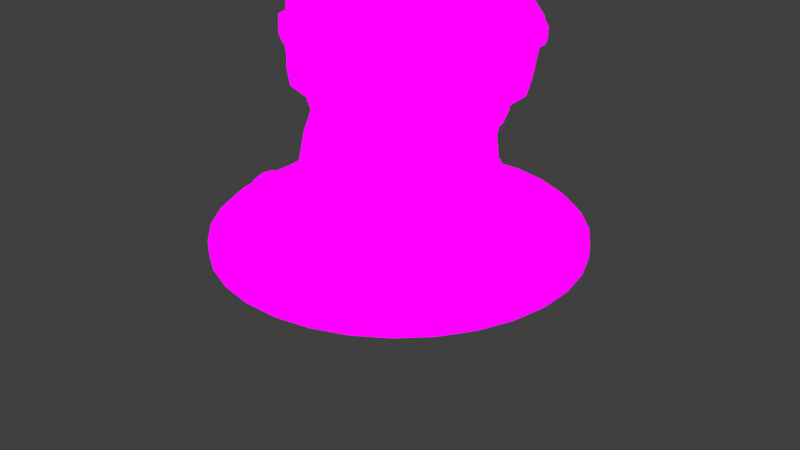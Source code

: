 # Source: finish_dirt_detail_tower.blend  (saved by Blender 4.2.66; exported with 4.5.12 LTS)
import bpy
from mathutils import Matrix  # noqa: F401  (used for matrix-valued properties, if any)

bpy.ops.wm.read_factory_settings(use_empty=True)
scene = bpy.context.scene
scene.name = 'Scene'

# ---- collections
col_collection = bpy.data.collections.new('Collection'); scene.collection.children.link(col_collection)

# ---- images (referenced by path relative to the original .blend; pixels are not part of the script)
import os
ASSET_DIR = os.environ.get("B2B_ASSET_DIR", "")  # directory of the original .blend (textures are referenced by path, not embedded)
HERE = os.path.dirname(os.path.abspath(__file__))  # packed textures are extracted next to this script under _unpacked/

def load_image(name, relpath, width, height, colorspace="sRGB"):
    """Load a texture the original file referenced (path relative to the .blend, or extracted next to this script)."""
    p = next((c for c in (os.path.join(HERE, relpath), os.path.join(ASSET_DIR, relpath)) if relpath and os.path.exists(c)), "")
    if p:
        img = bpy.data.images.load(p, check_existing=True)
        img.name = name
    else:  # same state as the original file: an image datablock whose file is absent (Cycles renders it pink)
        img = bpy.data.images.new(name, width, height)
        img.source = "FILE"
        img.filepath = "//" + (relpath or name)
    img.colorspace_settings.name = colorspace
    return img
img_turret_color = load_image('turret_color', 'turret_color.png', 1024, 1024, 'sRGB')

# ---- materials (node trees are filled in below, after node groups)
mat_turret_material = bpy.data.materials.new('turret_material')

# ---- material node trees
mat_turret_material.use_nodes = True; mat_turret_material.node_tree.nodes.clear()
_N = mat_turret_material.node_tree.nodes; _L = mat_turret_material.node_tree.links
n0 = _N.new('ShaderNodeBsdfPrincipled'); n0.name = 'Principled BSDF'; n0.location = (10, 300)
n1 = _N.new('ShaderNodeOutputMaterial'); n1.name = 'Material Output'; n1.location = (282, 397)
n2 = _N.new('ShaderNodeTexImage'); n2.name = 'Image Texture'; n2.location = (-290, 371)
n2.image = img_turret_color
_L.new(n2.outputs[0], n0.inputs[0])
_L.new(n2.outputs[0], n1.inputs[0])
n1.is_active_output = True

# ---- world
world_world = bpy.data.worlds.new('World'); scene.world = world_world
world_world.use_nodes = True; world_world.node_tree.nodes.clear()
_N = world_world.node_tree.nodes; _L = world_world.node_tree.links
n0 = _N.new('ShaderNodeOutputWorld'); n0.name = 'World Output'; n0.location = (300, 300)
n1 = _N.new('ShaderNodeBackground'); n1.name = 'Background'; n1.location = (10, 300)
n1.inputs[0].default_value = (0.05088, 0.05088, 0.05088, 1.0)
_L.new(n1.outputs[0], n0.inputs[0])
n0.is_active_output = True
world_world.color = (0.05088, 0.05088, 0.05088)
world_world.sun_shadow_jitter_overblur = 0.0

# ---- cameras
cam_camera = bpy.data.cameras.new('Camera')
cam_camera.clip_end = 100.0
cam_camera.ortho_scale = 7.314

# ---- lights
light_light = bpy.data.lights.new('Light', 'POINT')
light_light.energy = 1000.0
light_light.shadow_soft_size = 0.1

# ---- meshes
me_cylinder = bpy.data.meshes.new('Cylinder')
me_cylinder.from_pydata([(1.003, -0.01649, -0.538), (0.9489, -0.2943, -0.5831), (0.9589, -0.4443, -0.7646), (0.9278, -0.3819, -0.4298), (0.7018, -0.6698, -0.3341), (0.4108, -0.8845, -0.4039), (-0.01184, -0.9299, -0.1704), (0.9643, 0.05266, 0.1002), (0.4304, -0.7978, 0.1729), (-0.9896, 0.0, -0.4993), (-0.9424, -0.2839, -0.5509), (-0.9559, -0.4053, -0.7609), (-0.9324, -0.4092, -0.4779), (-0.7095, -0.7071, -0.4093), (-0.4125, -0.9094, -0.4902), (-0.7736, -0.31, 0.2357), (-0.8473, 0.02984, 0.2098), (0.9374, 0.2759, -0.5314), (0.9559, 0.4053, -0.7609), (0.917, 0.402, -0.4698), (0.6941, 0.6989, -0.3966), (0.0, 0.9896, -0.3968), (0.7185, 0.6939, 0.1585), (0.9167, 0.4024, 0.1486), (-0.9424, 0.2839, -0.5509), (-0.9559, 0.4053, -0.7609), (-0.9212, 0.4021, -0.4126), (-0.6964, 0.7003, -0.3609), (-0.7815, 0.3912, 0.1932), (-0.5758, 0.6991, 0.2121), (-0.2873, 0.8902, 0.2098), (0.8984, -0.3087, 0.1165), (0.07152, -0.87, 0.1908), (0.7002, -0.6002, 0.1264), (-0.5745, -0.5993, 0.2376), (-0.2865, -0.7956, 0.2223), (0.4304, 0.8902, 0.1729), (0.07162, 0.9645, 0.169), (-0.8827, -0.3456, -0.07182), (0.6572, 0.6963, -0.08376), (-0.8823, 0.4055, -0.07183), (0.9291, 0.028, -0.08587), (0.3713, -0.8375, -0.08154), (-0.9441, 0.03019, -0.07135), (0.8676, 0.4023, -0.08539), (0.8619, -0.3405, -0.08535), (-0.01082, -0.9228, -0.07858), (-0.6823, -0.6439, -0.07338), (-0.3858, -0.8389, -0.07567), (0.3742, 0.9022, -0.08157), (-0.3861, 0.8999, -0.07567), (0.6514, -0.6353, -0.08371), (-0.00932, 0.9751, -0.07859), (-0.6786, 0.6996, -0.0734), (0.3076, 0.9329, -0.471), (0.4021, 0.9111, -0.395), (0.4953, 0.8573, -0.4942), (0.4126, 0.9363, -0.6442), (-0.3525, 0.9268, -0.4903), (-0.4075, 0.9252, -0.5664), (-0.4519, 0.8834, -0.4822), (-0.4045, 0.9147, -0.4475)], [], [(2, 1, 3), (42, 8, 32, 46), (51, 33, 8, 42), (41, 7, 31, 45), (45, 31, 33, 51), (11, 12, 10), (48, 46, 32, 35), (47, 48, 35, 34), (43, 38, 15, 16), (38, 47, 34, 15), (18, 19, 17), (20, 56, 55, 49, 39), (55, 54, 21, 52, 49), (49, 52, 37, 36), (39, 49, 36, 22), (41, 44, 23, 7), (44, 39, 22, 23), (25, 24, 26), (58, 61, 50, 52, 21), (50, 30, 37, 52), (53, 29, 30, 50), (43, 16, 28, 40), (40, 28, 29, 53), (13, 14, 48, 47), (14, 6, 46, 48), (3, 45, 51, 4), (5, 42, 46, 6), (4, 51, 42, 5), (0, 41, 45, 3, 1), (0, 17, 19, 44, 41), (9, 43, 40, 26, 24), (26, 40, 53, 27), (19, 20, 39, 44), (9, 10, 12, 38, 43), (12, 13, 47, 38), (27, 53, 50, 61, 60), (54, 55, 56, 57), (58, 59, 60, 61)])
_uv = me_cylinder.uv_layers.new(name='UVMap')
_uv.uv.foreach_set('vector', [0.8912, 0.5237, 0.869, 0.5304, 0.8584, 0.5166, 0.8482, 0.4384, 0.8227, 0.4374, 0.8307, 0.4031, 0.858, 0.4018, 0.8378, 0.4709, 0.8164, 0.4693, 0.8227, 0.4374, 0.8482, 0.4384, 0.8104, 0.5406, 0.7919, 0.5356, 0.8047, 0.5015, 0.8251, 0.5053, 0.8251, 0.5053, 0.8047, 0.5015, 0.8164, 0.4693, 0.8378, 0.4709, 0.9367, 0.2995, 0.9095, 0.3021, 0.9156, 0.2895, 0.8653, 0.3661, 0.858, 0.4018, 0.8307, 0.4031, 0.8351, 0.3681, 0.8694, 0.3329, 0.8653, 0.3661, 0.8351, 0.3681, 0.8379, 0.3346, 0.8676, 0.2636, 0.8704, 0.2992, 0.8391, 0.3007, 0.8391, 0.2668, 0.8704, 0.2992, 0.8694, 0.3329, 0.8379, 0.3346, 0.8391, 0.3007, 0.858, 0.6014, 0.8313, 0.5902, 0.8418, 0.581, 0.8377, 0.04741, 0.8548, 0.0678, 0.8489, 0.0807, 0.8206, 0.09293, 0.8089, 0.05996, 0.8489, 0.0807, 0.8589, 0.08717, 0.8621, 0.1181, 0.8333, 0.129, 0.8206, 0.09293, 0.8206, 0.09293, 0.8333, 0.129, 0.8081, 0.1298, 0.7953, 0.09654, 0.8089, 0.05996, 0.8206, 0.09293, 0.7953, 0.09654, 0.7844, 0.06411, 0.8104, 0.5406, 0.7959, 0.5759, 0.7742, 0.5663, 0.7919, 0.5356, 0.7973, 0.02593, 0.8089, 0.05996, 0.7844, 0.06411, 0.7742, 0.03087, 0.9284, 0.2193, 0.9097, 0.2336, 0.8947, 0.224, 0.8812, 0.1482, 0.8788, 0.1542, 0.8449, 0.1638, 0.8333, 0.129, 0.8621, 0.1181, 0.8449, 0.1638, 0.8159, 0.1646, 0.8081, 0.1298, 0.8333, 0.129, 0.8543, 0.196, 0.8254, 0.1968, 0.8159, 0.1646, 0.8449, 0.1638, 0.8676, 0.2636, 0.8391, 0.2668, 0.8355, 0.2313, 0.8623, 0.2284, 0.8623, 0.2284, 0.8355, 0.2313, 0.8254, 0.1968, 0.8543, 0.196, 0.9017, 0.3377, 0.9049, 0.3731, 0.8653, 0.3661, 0.8694, 0.3329, 0.9049, 0.3731, 0.8665, 0.4038, 0.858, 0.4018, 0.8653, 0.3661, 0.8584, 0.5166, 0.8251, 0.5053, 0.8378, 0.4709, 0.8612, 0.4801, 0.8783, 0.449, 0.8482, 0.4384, 0.858, 0.4018, 0.8665, 0.4038, 0.8612, 0.4801, 0.8378, 0.4709, 0.8482, 0.4384, 0.8783, 0.449, 0.8545, 0.5545, 0.8104, 0.5406, 0.8251, 0.5053, 0.8584, 0.5166, 0.869, 0.5304, 0.8545, 0.5545, 0.8418, 0.581, 0.8313, 0.5902, 0.7959, 0.5759, 0.8104, 0.5406, 0.9086, 0.2621, 0.8676, 0.2636, 0.8623, 0.2284, 0.8947, 0.224, 0.9097, 0.2336, 0.8947, 0.224, 0.8623, 0.2284, 0.8543, 0.196, 0.8813, 0.1898, 0.8323, 0.01046, 0.8377, 0.04741, 0.8089, 0.05996, 0.7973, 0.02593, 0.9086, 0.2621, 0.9156, 0.2895, 0.9095, 0.3021, 0.8704, 0.2992, 0.8676, 0.2636, 0.9095, 0.3021, 0.9017, 0.3377, 0.8694, 0.3329, 0.8704, 0.2992, 0.8813, 0.1898, 0.8543, 0.196, 0.8449, 0.1638, 0.8788, 0.1542, 0.8836, 0.1582, 0.8589, 0.08717, 0.8489, 0.0807, 0.8548, 0.0678, 0.8724, 0.07281, 0.8812, 0.1482, 0.8898, 0.1505, 0.8836, 0.1582, 0.8788, 0.1542])
me_cylinder.materials.append(mat_turret_material)
me_cylinder.update()
me_cube = bpy.data.meshes.new('Cube')
me_cube.from_pydata([(0.2451, -1.017, 0.001824), (0.2457, -0.9986, 0.161), (0.2451, -0.7415, 0.001824), (0.2457, -0.7622, 0.161), (0.4573, -1.017, 0.001824), (0.4275, -0.9986, 0.161), (0.4573, -0.7415, 0.001824), (0.4275, -0.7622, 0.161), (0.258, -0.9826, 0.1781), (0.258, -0.7782, 0.1781), (0.4152, -0.7782, 0.1781), (0.4152, -0.9826, 0.1781), (0.2457, -0.9986, 0.1985), (0.2457, -0.7622, 0.1985), (0.4275, -0.7622, 0.1985), (0.4275, -0.9986, 0.1985), (0.2646, -0.9984, 0.332), (0.2646, -0.7621, 0.332), (0.4354, -0.7759, 0.3339), (0.4354, -0.9853, 0.3339), (0.2731, -0.9873, 0.3478), (0.2731, -0.7732, 0.3478), (0.4279, -0.7857, 0.3479), (0.4279, -0.9755, 0.3479), (0.2646, -0.9984, 0.3671), (0.2646, -0.7621, 0.3671), (0.4354, -0.7759, 0.365), (0.4354, -0.9853, 0.365), (0.2289, -0.9966, 0.5194), (0.2293, -0.7603, 0.5204), (0.4187, -0.7578, 0.6163), (0.4182, -0.9941, 0.6153), (0.234, -0.9782, 0.5437), (0.2344, -0.7789, 0.5445), (0.3976, -0.7763, 0.6291), (0.3972, -0.9756, 0.6283), (0.2136, -0.9957, 0.5568), (0.214, -0.7613, 0.5578), (0.4021, -0.7588, 0.6531), (0.4016, -0.9933, 0.6521), (0.3059, -0.9911, 0.7877), (0.2872, -0.7355, 0.7967), (0.1273, -0.7657, 0.6543), (0.1315, -1.0, 0.6522), (0.2559, -0.7616, 0.8024), (0.2717, -0.9887, 0.7975), (0.1257, -0.7869, 0.6805), (0.1291, -0.9794, 0.6788), (0.263, -0.7304, 0.8304), (0.2561, -0.9792, 0.8339), (0.1019, -0.7615, 0.677), (0.1063, -1.006, 0.6748), (0.006417, -0.7535, 0.9037), (0.01043, -0.9876, 0.9012), (-0.006608, -0.7578, 0.7168), (-0.002289, -1.01, 0.7142), (0.1517, -0.9811, 0.8816), (0.05799, -1.004, 0.6935), (0.05579, -0.7595, 0.6952), (0.1497, -0.7541, 0.8831), (-0.2567, -1.006, 0.0004702), (-0.2792, -0.997, 0.1735), (-0.258, -0.7613, 0.001824), (-0.2792, -0.7606, 0.1735), (-0.457, -0.9977, 0.001824), (-0.4421, -0.9977, 0.1735), (-0.457, -0.7613, 0.001824), (-0.4421, -0.7613, 0.1735), (-0.2915, -0.981, 0.1906), (-0.2915, -0.7766, 0.1906), (-0.4298, -0.7773, 0.1906), (-0.4298, -0.9817, 0.1906), (-0.2792, -0.997, 0.211), (-0.2792, -0.7606, 0.211), (-0.4421, -0.7613, 0.211), (-0.4421, -0.9976, 0.211), (-0.2555, -1.008, 0.3628), (-0.2414, -0.7426, 0.3587), (-0.4295, -0.7612, 0.3654), (-0.4295, -0.9975, 0.3654), (-0.2667, -0.9934, 0.3836), (-0.2551, -0.7497, 0.381), (-0.4209, -0.7722, 0.3812), (-0.4209, -0.9864, 0.3812), (-0.2556, -1.008, 0.4088), (-0.2415, -0.7426, 0.4047), (-0.4294, -0.7612, 0.4005), (-0.4294, -0.9975, 0.4005), (-0.2394, -0.9971, 0.505), (-0.2399, -0.7608, 0.506), (-0.4273, -0.7748, 0.604), (-0.4269, -0.9781, 0.6031), (-0.2445, -0.9787, 0.5292), (-0.2449, -0.7794, 0.5301), (-0.4092, -0.7907, 0.6151), (-0.4088, -0.9622, 0.6143), (-0.2241, -0.9963, 0.5424), (-0.2246, -0.7618, 0.5434), (-0.413, -0.7758, 0.6357), (-0.4126, -0.9774, 0.6348), (-0.3104, -0.9857, 0.7982), (-0.2786, -0.7561, 0.7927), (-0.1268, -0.7759, 0.6557), (-0.1306, -0.9899, 0.6539), (-0.2439, -0.7851, 0.799), (-0.2685, -0.9699, 0.8051), (-0.1253, -0.7952, 0.6797), (-0.1284, -0.971, 0.6781), (-0.2518, -0.7504, 0.83), (-0.2758, -0.987, 0.8351), (-0.1036, -0.7721, 0.6765), (-0.1076, -0.9949, 0.6745), (-0.1453, -0.9834, 0.8721), (-0.0646, -1.003, 0.7001), (-0.0624, -0.7591, 0.7018), (-0.1433, -0.7564, 0.8736)], [], [(0, 1, 3, 2), (6, 7, 5, 4), (4, 5, 1, 0), (1, 5, 11, 8), (11, 10, 14, 15), (5, 7, 10, 11), (3, 1, 8, 9), (15, 14, 18, 19), (9, 8, 12, 13), (8, 11, 15, 12), (16, 19, 23, 20), (13, 12, 16, 17), (12, 15, 19, 16), (23, 22, 26, 27), (19, 18, 22, 23), (17, 16, 20, 21), (25, 24, 28, 29), (21, 20, 24, 25), (20, 23, 27, 24), (28, 31, 35, 32), (24, 27, 31, 28), (27, 26, 30, 31), (35, 34, 38, 39), (31, 30, 34, 35), (29, 28, 32, 33), (37, 36, 43, 42), (33, 32, 36, 37), (32, 35, 39, 36), (39, 38, 41, 40), (36, 39, 40, 43), (46, 47, 51, 50), (40, 41, 44, 45), (43, 40, 45, 47), (42, 43, 47, 46), (57, 56, 53, 55), (45, 44, 48, 49), (47, 45, 49, 51), (58, 57, 55, 54), (56, 59, 52, 53), (49, 48, 59, 56), (50, 51, 57, 58), (51, 49, 56, 57), (60, 62, 63, 61), (66, 64, 65, 67), (64, 60, 61, 65), (61, 68, 71, 65), (71, 75, 74, 70), (65, 71, 70, 67), (63, 69, 68, 61), (75, 79, 78, 74), (69, 73, 72, 68), (68, 72, 75, 71), (76, 80, 83, 79), (73, 77, 76, 72), (72, 76, 79, 75), (83, 87, 86, 82), (79, 83, 82, 78), (77, 81, 80, 76), (85, 89, 88, 84), (81, 85, 84, 80), (80, 84, 87, 83), (88, 92, 95, 91), (84, 88, 91, 87), (87, 91, 90, 86), (95, 99, 98, 94), (91, 95, 94, 90), (89, 93, 92, 88), (97, 102, 103, 96), (93, 97, 96, 92), (92, 96, 99, 95), (99, 100, 101, 98), (96, 103, 100, 99), (106, 110, 111, 107), (100, 105, 104, 101), (103, 107, 105, 100), (102, 106, 107, 103), (113, 55, 53, 112), (105, 109, 108, 104), (107, 111, 109, 105), (114, 54, 55, 113), (112, 53, 52, 115), (109, 112, 115, 108), (110, 114, 113, 111), (111, 113, 112, 109)])
_uv = me_cube.uv_layers.new(name='UVMap')
_uv.uv.foreach_set('vector', [0.445, 0.7717, 0.4496, 0.781, 0.4362, 0.7885, 0.4299, 0.7805, 0.474, 0.7596, 0.4762, 0.7704, 0.4598, 0.7757, 0.4563, 0.7655, 0.4563, 0.7655, 0.4598, 0.7757, 0.4496, 0.781, 0.445, 0.7717, 0.4496, 0.781, 0.4598, 0.7757, 0.4608, 0.7773, 0.4501, 0.7823, 0.4608, 0.7773, 0.4755, 0.7724, 0.4766, 0.7733, 0.4614, 0.7793, 0.4598, 0.7757, 0.4762, 0.7704, 0.4755, 0.7724, 0.4608, 0.7773, 0.4362, 0.7885, 0.4496, 0.781, 0.4501, 0.7823, 0.438, 0.7893, 0.4614, 0.7793, 0.4766, 0.7733, 0.4782, 0.7825, 0.4658, 0.7874, 0.438, 0.7893, 0.4501, 0.7823, 0.4509, 0.7836, 0.4379, 0.7907, 0.4501, 0.7823, 0.4608, 0.7773, 0.4614, 0.7793, 0.4509, 0.7836, 0.4557, 0.7916, 0.4658, 0.7874, 0.4663, 0.7883, 0.4562, 0.7929, 0.4379, 0.7907, 0.4509, 0.7836, 0.4557, 0.7916, 0.4412, 0.7989, 0.4509, 0.7836, 0.4614, 0.7793, 0.4658, 0.7874, 0.4557, 0.7916, 0.4663, 0.7883, 0.478, 0.7839, 0.4791, 0.7849, 0.4666, 0.7894, 0.4658, 0.7874, 0.4782, 0.7825, 0.478, 0.7839, 0.4663, 0.7883, 0.4412, 0.7989, 0.4557, 0.7916, 0.4562, 0.7929, 0.4426, 0.7997, 0.4426, 0.8009, 0.4569, 0.7944, 0.461, 0.8049, 0.4457, 0.8103, 0.4426, 0.7997, 0.4562, 0.7929, 0.4569, 0.7944, 0.4426, 0.8009, 0.4562, 0.7929, 0.4663, 0.7883, 0.4666, 0.7894, 0.4569, 0.7944, 0.461, 0.8049, 0.4731, 0.8017, 0.4737, 0.803, 0.4613, 0.8071, 0.4569, 0.7944, 0.4666, 0.7894, 0.4731, 0.8017, 0.461, 0.8049, 0.4666, 0.7894, 0.4791, 0.7849, 0.4854, 0.7979, 0.4731, 0.8017, 0.4737, 0.803, 0.485, 0.7991, 0.4866, 0.8003, 0.474, 0.8046, 0.4731, 0.8017, 0.4854, 0.7979, 0.485, 0.7991, 0.4737, 0.803, 0.4457, 0.8103, 0.461, 0.8049, 0.4613, 0.8071, 0.4477, 0.8116, 0.4471, 0.8137, 0.4621, 0.8085, 0.4644, 0.8178, 0.4497, 0.821, 0.4477, 0.8116, 0.4613, 0.8071, 0.4621, 0.8085, 0.4471, 0.8137, 0.4613, 0.8071, 0.4737, 0.803, 0.474, 0.8046, 0.4621, 0.8085, 0.474, 0.8046, 0.4866, 0.8003, 0.4905, 0.8107, 0.4766, 0.8125, 0.4621, 0.8085, 0.474, 0.8046, 0.4766, 0.8125, 0.4644, 0.8178, 0.4508, 0.822, 0.4647, 0.8198, 0.4656, 0.8217, 0.4498, 0.8231, 0.4766, 0.8125, 0.4905, 0.8107, 0.4893, 0.813, 0.4767, 0.8146, 0.4644, 0.8178, 0.4766, 0.8125, 0.4767, 0.8146, 0.4647, 0.8198, 0.4497, 0.821, 0.4644, 0.8178, 0.4647, 0.8198, 0.4508, 0.822, 0.4657, 0.8253, 0.4785, 0.8226, 0.4783, 0.8296, 0.4663, 0.8297, 0.4767, 0.8146, 0.4893, 0.813, 0.4914, 0.8144, 0.4777, 0.8162, 0.4647, 0.8198, 0.4767, 0.8146, 0.4777, 0.8162, 0.4656, 0.8217, 0.4499, 0.8261, 0.4657, 0.8253, 0.4663, 0.8297, 0.45, 0.8299, 0.4785, 0.8226, 0.4907, 0.8218, 0.491, 0.8302, 0.4783, 0.8296, 0.4777, 0.8162, 0.4914, 0.8144, 0.4907, 0.8218, 0.4785, 0.8226, 0.4498, 0.8231, 0.4656, 0.8217, 0.4657, 0.8253, 0.4499, 0.8261, 0.4656, 0.8217, 0.4777, 0.8162, 0.4785, 0.8226, 0.4657, 0.8253, 0.4427, 0.8847, 0.4299, 0.8769, 0.4355, 0.8673, 0.4487, 0.8752, 0.4672, 0.8959, 0.4532, 0.89, 0.4573, 0.8801, 0.4714, 0.8857, 0.4532, 0.89, 0.4427, 0.8847, 0.4487, 0.8752, 0.4573, 0.8801, 0.4487, 0.8752, 0.4492, 0.8739, 0.4582, 0.8787, 0.4573, 0.8801, 0.4582, 0.8787, 0.4589, 0.877, 0.4722, 0.8838, 0.4711, 0.8844, 0.4573, 0.8801, 0.4582, 0.8787, 0.4711, 0.8844, 0.4714, 0.8857, 0.4355, 0.8673, 0.4373, 0.8666, 0.4492, 0.8739, 0.4487, 0.8752, 0.4589, 0.877, 0.4632, 0.8687, 0.4757, 0.8746, 0.4722, 0.8838, 0.4373, 0.8666, 0.4372, 0.8653, 0.4501, 0.8726, 0.4492, 0.8739, 0.4492, 0.8739, 0.4501, 0.8726, 0.4589, 0.877, 0.4582, 0.8787, 0.4543, 0.8638, 0.4551, 0.8622, 0.4638, 0.8678, 0.4632, 0.8687, 0.4372, 0.8653, 0.4399, 0.8555, 0.4543, 0.8638, 0.4501, 0.8726, 0.4501, 0.8726, 0.4543, 0.8638, 0.4632, 0.8687, 0.4589, 0.877, 0.4638, 0.8678, 0.4643, 0.8667, 0.4767, 0.8722, 0.4755, 0.8732, 0.4632, 0.8687, 0.4638, 0.8678, 0.4755, 0.8732, 0.4757, 0.8746, 0.4399, 0.8555, 0.4408, 0.8546, 0.4551, 0.8622, 0.4543, 0.8638, 0.4411, 0.8533, 0.4451, 0.8477, 0.4594, 0.8547, 0.4562, 0.8606, 0.4408, 0.8546, 0.4411, 0.8533, 0.4562, 0.8606, 0.4551, 0.8622, 0.4551, 0.8622, 0.4562, 0.8606, 0.4643, 0.8667, 0.4638, 0.8678, 0.4594, 0.8547, 0.4599, 0.8528, 0.4716, 0.857, 0.471, 0.858, 0.4562, 0.8606, 0.4594, 0.8547, 0.471, 0.858, 0.4643, 0.8667, 0.4643, 0.8667, 0.471, 0.858, 0.4804, 0.8618, 0.4767, 0.8722, 0.4716, 0.857, 0.4719, 0.8559, 0.4815, 0.86, 0.4802, 0.8608, 0.471, 0.858, 0.4716, 0.857, 0.4802, 0.8608, 0.4804, 0.8618, 0.4451, 0.8477, 0.4471, 0.8467, 0.4599, 0.8528, 0.4594, 0.8547, 0.4468, 0.8454, 0.4507, 0.8379, 0.4638, 0.8409, 0.4609, 0.851, 0.4471, 0.8467, 0.4468, 0.8454, 0.4609, 0.851, 0.4599, 0.8528, 0.4599, 0.8528, 0.4609, 0.851, 0.4719, 0.8559, 0.4716, 0.857, 0.4719, 0.8559, 0.4754, 0.8471, 0.4871, 0.8505, 0.4815, 0.86, 0.4609, 0.851, 0.4638, 0.8409, 0.4754, 0.8471, 0.4719, 0.8559, 0.4516, 0.8371, 0.4507, 0.8361, 0.4648, 0.8378, 0.4641, 0.8392, 0.4754, 0.8471, 0.4761, 0.8447, 0.4863, 0.8478, 0.4871, 0.8505, 0.4638, 0.8409, 0.4641, 0.8392, 0.4761, 0.8447, 0.4754, 0.8471, 0.4507, 0.8379, 0.4516, 0.8371, 0.4641, 0.8392, 0.4638, 0.8409, 0.4658, 0.8343, 0.4663, 0.8297, 0.4783, 0.8296, 0.4779, 0.8371, 0.4761, 0.8447, 0.477, 0.8432, 0.4892, 0.8459, 0.4863, 0.8478, 0.4641, 0.8392, 0.4648, 0.8378, 0.477, 0.8432, 0.4761, 0.8447, 0.4501, 0.8333, 0.45, 0.8299, 0.4663, 0.8297, 0.4658, 0.8343, 0.4779, 0.8371, 0.4783, 0.8296, 0.491, 0.8302, 0.49, 0.839, 0.477, 0.8432, 0.4779, 0.8371, 0.49, 0.839, 0.4892, 0.8459, 0.4507, 0.8361, 0.4501, 0.8333, 0.4658, 0.8343, 0.4648, 0.8378, 0.4648, 0.8378, 0.4658, 0.8343, 0.4779, 0.8371, 0.477, 0.8432])
me_cube.materials.append(mat_turret_material)
me_cube.update()
me_plane = bpy.data.meshes.new('Plane')
me_plane.from_pydata([(-0.2783, -0.3236, 0.0), (0.2541, -0.3236, 0.0), (0.266, -0.1445, -1.001e-09), (0.2795, 0.01987, -1.919e-09), (0.2406, 0.2316, -3.102e-09), (0.1355, 0.3621, -3.831e-09), (-0.003388, 0.4078, -4.409e-09), (-0.1389, 0.3655, -3.85e-09), (-0.2609, 0.213, -2.998e-09), (-0.2812, 0.06053, -2.146e-09), (-0.3049, -0.1326, -1.067e-09)], [], [(1, 2, 3, 4, 5, 6, 7, 8, 9, 10, 0)])
_uv = me_plane.uv_layers.new(name='UVMap')
_uv.uv.foreach_set('vector', [0.2266, 0.9885, 0.2248, 0.9617, 0.2228, 0.9372, 0.2286, 0.9056, 0.2443, 0.8862, 0.265, 0.8793, 0.2852, 0.8856, 0.3034, 0.9084, 0.3065, 0.9311, 0.31, 0.96, 0.306, 0.9885])
me_plane.materials.append(mat_turret_material)
me_plane.update()
me_circle = bpy.data.meshes.new('Circle')
me_circle.from_pydata([(0.0, 1.836, 0.0), (-0.3581, 1.8, 0.0), (-0.7025, 1.696, 0.0), (-1.02, 1.526, 0.0), (-1.298, 1.298, 0.0), (-1.526, 1.02, 0.0), (-1.696, 0.7025, 0.0), (-1.8, 0.3581, 0.0), (-1.836, 0.0, 0.0), (-1.8, -0.3581, 0.0), (-1.696, -0.7025, 0.0), (-1.526, -1.02, 0.0), (-1.298, -1.298, 0.0), (-1.02, -1.526, 0.0), (-0.7025, -1.696, 0.0), (-0.3581, -1.8, 0.0), (0.0, -1.836, 0.0), (0.3581, -1.8, 0.0), (0.7025, -1.696, 0.0), (1.02, -1.526, 0.0), (1.298, -1.298, 0.0), (1.526, -1.02, 0.0), (1.696, -0.7025, 0.0), (1.8, -0.3581, 0.0), (1.836, 0.0, 0.0), (1.8, 0.3581, 0.0), (1.696, 0.7025, 0.0), (1.526, 1.02, 0.0), (1.298, 1.298, 0.0), (1.02, 1.526, 0.0), (0.7025, 1.696, 0.0), (0.3581, 1.8, 0.0), (0.0, 1.836, 0.0), (-0.3581, 1.8, 0.0), (-0.7025, 1.696, 0.0), (-1.02, 1.526, 0.0), (-1.298, 1.298, 0.0), (-1.526, 1.02, 0.0), (-1.696, 0.7025, 0.0), (-1.8, 0.3581, 0.0), (-1.836, 0.0, 0.0), (-1.8, -0.3581, 0.0), (-1.696, -0.7025, 0.0), (-1.526, -1.02, 0.0), (-1.298, -1.298, 0.0), (-1.02, -1.526, 0.0), (-0.7025, -1.696, 0.0), (-0.3581, -1.8, 0.0), (0.0, -1.836, 0.0), (0.3581, -1.8, 0.0), (0.7025, -1.696, 0.0), (1.02, -1.526, 0.0), (1.298, -1.298, 0.0), (1.526, -1.02, 0.0), (1.696, -0.7025, 0.0), (1.8, -0.3581, 0.0), (1.836, 0.0, 0.0), (1.8, 0.3581, 0.0), (1.696, 0.7025, 0.0), (1.526, 1.02, 0.0), (1.298, 1.298, 0.0), (1.02, 1.526, 0.0), (0.7025, 1.696, 0.0), (0.3581, 1.8, 0.0), (9.622e-09, 0.9049, 0.0), (-0.1765, 0.8876, 0.0), (-0.3463, 0.8361, 0.0), (-0.5028, 0.7524, 0.0), (-0.6399, 0.6399, 0.0), (-0.7524, 0.5028, 0.0), (-0.8361, 0.3463, 0.0), (-0.8876, 0.1765, 0.0), (-0.9049, 1.17e-08, 0.0), (-0.8876, -0.1765, 0.0), (-0.8361, -0.3463, 0.0), (-0.7524, -0.5028, 0.0), (-0.6399, -0.6399, 0.0), (-0.5028, -0.7524, 0.0), (-0.3463, -0.8361, 0.0), (-0.1765, -0.8876, 0.0), (9.622e-09, -0.9049, 0.0), (0.1765, -0.8876, 0.0), (0.3463, -0.8361, 0.0), (0.5028, -0.7524, 0.0), (0.6399, -0.6399, 0.0), (0.7524, -0.5028, 0.0), (0.8361, -0.3463, 0.0), (0.8876, -0.1765, 0.0), (0.9049, 1.17e-08, 0.0), (0.8876, 0.1765, 0.0), (0.8361, 0.3463, 0.0), (0.7524, 0.5028, 0.0), (0.6399, 0.6399, 0.0), (0.5028, 0.7524, 0.0), (0.3463, 0.8361, 0.0), (0.1765, 0.8876, 0.0), (-1.225e-09, 1.923, -0.08368), (-0.3752, 1.886, -0.08368), (-0.736, 1.777, -0.08368), (-1.069, 1.599, -0.08368), (-1.36, 1.36, -0.08368), (-1.599, 1.069, -0.08368), (-1.777, 0.736, -0.08368), (-1.886, 0.3752, -0.08368), (-1.923, -1.307e-09, -0.08368), (-1.886, -0.3752, -0.08368), (-1.777, -0.736, -0.08368), (-1.599, -1.069, -0.08368), (-1.36, -1.36, -0.08368), (-1.069, -1.599, -0.08368), (-0.736, -1.777, -0.08368), (-0.3752, -1.886, -0.08368), (-1.225e-09, -1.923, -0.08368), (0.3752, -1.886, -0.08368), (0.736, -1.777, -0.08368), (1.069, -1.599, -0.08368), (1.36, -1.36, -0.08368), (1.599, -1.069, -0.08368), (1.777, -0.736, -0.08368), (1.886, -0.3752, -0.08368), (1.923, -1.307e-09, -0.08368), (1.886, 0.3752, -0.08368), (1.777, 0.736, -0.08368), (1.599, 1.069, -0.08368), (1.36, 1.36, -0.08368), (1.069, 1.599, -0.08368), (0.736, 1.777, -0.08368), (0.3752, 1.886, -0.08368), (-1.225e-09, 1.923, -0.2132), (-0.3752, 1.886, -0.2132), (-0.736, 1.777, -0.2132), (-1.069, 1.599, -0.2132), (-1.36, 1.36, -0.2132), (-1.599, 1.069, -0.2132), (-1.777, 0.736, -0.2132), (-1.886, 0.3752, -0.2132), (-1.923, -1.307e-09, -0.2132), (-1.886, -0.3752, -0.2132), (-1.777, -0.736, -0.2132), (-1.599, -1.069, -0.2132), (-1.36, -1.36, -0.2132), (-1.069, -1.599, -0.2132), (-0.736, -1.777, -0.2132), (-0.3752, -1.886, -0.2132), (-1.225e-09, -1.923, -0.2132), (0.3752, -1.886, -0.2132), (0.736, -1.777, -0.2132), (1.069, -1.599, -0.2132), (1.36, -1.36, -0.2132), (1.599, -1.069, -0.2132), (1.777, -0.736, -0.2132), (1.886, -0.3752, -0.2132), (1.923, -1.307e-09, -0.2132), (1.886, 0.3752, -0.2132), (1.777, 0.736, -0.2132), (1.599, 1.069, -0.2132), (1.36, 1.36, -0.2132), (1.069, 1.599, -0.2132), (0.736, 1.777, -0.2132), (0.3752, 1.886, -0.2132)], [(60, 28), (29, 61), (47, 15), (16, 48), (34, 2), (3, 35), (30, 62), (17, 49), (4, 36), (31, 63), (18, 50), (5, 37), (0, 32), (19, 51), (6, 38), (20, 52), (7, 39), (21, 53), (8, 40), (22, 54), (9, 41), (23, 55), (10, 42), (24, 56), (11, 43), (25, 57), (12, 44), (26, 58), (13, 45), (27, 59), (14, 46), (1, 33)], [(55, 56, 88, 87), (42, 43, 75, 74), (56, 57, 89, 88), (43, 44, 76, 75), (57, 58, 90, 89), (44, 45, 77, 76), (58, 59, 91, 90), (45, 46, 78, 77), (32, 33, 65, 64), (59, 60, 92, 91), (46, 47, 79, 78), (33, 34, 66, 65), (60, 61, 93, 92), (47, 48, 80, 79), (34, 35, 67, 66), (61, 62, 94, 93), (48, 49, 81, 80), (35, 36, 68, 67), (62, 63, 95, 94), (49, 50, 82, 81), (36, 37, 69, 68), (63, 32, 64, 95), (50, 51, 83, 82), (37, 38, 70, 69), (51, 52, 84, 83), (38, 39, 71, 70), (52, 53, 85, 84), (39, 40, 72, 71), (53, 54, 86, 85), (40, 41, 73, 72), (54, 55, 87, 86), (41, 42, 74, 73), (56, 55, 119, 120), (43, 42, 106, 107), (57, 56, 120, 121), (44, 43, 107, 108), (58, 57, 121, 122), (45, 44, 108, 109), (59, 58, 122, 123), (46, 45, 109, 110), (33, 32, 96, 97), (60, 59, 123, 124), (47, 46, 110, 111), (34, 33, 97, 98), (61, 60, 124, 125), (48, 47, 111, 112), (35, 34, 98, 99), (62, 61, 125, 126), (49, 48, 112, 113), (36, 35, 99, 100), (63, 62, 126, 127), (50, 49, 113, 114), (37, 36, 100, 101), (32, 63, 127, 96), (51, 50, 114, 115), (38, 37, 101, 102), (52, 51, 115, 116), (39, 38, 102, 103), (53, 52, 116, 117), (40, 39, 103, 104), (54, 53, 117, 118), (41, 40, 104, 105), (55, 54, 118, 119), (42, 41, 105, 106), (99, 98, 130, 131), (126, 125, 157, 158), (113, 112, 144, 145), (100, 99, 131, 132), (127, 126, 158, 159), (114, 113, 145, 146), (101, 100, 132, 133), (96, 127, 159, 128), (115, 114, 146, 147), (102, 101, 133, 134), (116, 115, 147, 148), (103, 102, 134, 135), (117, 116, 148, 149), (104, 103, 135, 136), (118, 117, 149, 150), (105, 104, 136, 137), (119, 118, 150, 151), (106, 105, 137, 138), (120, 119, 151, 152), (107, 106, 138, 139), (121, 120, 152, 153), (108, 107, 139, 140), (122, 121, 153, 154), (109, 108, 140, 141), (123, 122, 154, 155), (110, 109, 141, 142), (97, 96, 128, 129), (124, 123, 155, 156), (111, 110, 142, 143), (98, 97, 129, 130), (125, 124, 156, 157), (112, 111, 143, 144)])
_uv = me_circle.uv_layers.new(name='UVMap')
_uv.uv.foreach_set('vector', [0.7761, 0.2264, 0.7858, 0.2747, 0.6595, 0.2872, 0.6547, 0.2634, 0.2956, 0.227, 0.3142, 0.1816, 0.4263, 0.2411, 0.417, 0.2636, 0.7858, 0.2747, 0.7858, 0.3239, 0.6595, 0.3116, 0.6595, 0.2872, 0.3142, 0.1816, 0.3415, 0.1406, 0.4398, 0.2209, 0.4263, 0.2411, 0.7858, 0.3239, 0.7762, 0.3721, 0.6547, 0.3354, 0.6595, 0.3116, 0.3415, 0.1406, 0.3762, 0.1056, 0.457, 0.2036, 0.4398, 0.2209, 0.7762, 0.3721, 0.7575, 0.4176, 0.6455, 0.3579, 0.6547, 0.3354, 0.3762, 0.1056, 0.4172, 0.07819, 0.4772, 0.1901, 0.457, 0.2036, 0.5608, 0.5495, 0.5116, 0.5494, 0.5238, 0.4231, 0.5482, 0.4231, 0.7575, 0.4176, 0.7303, 0.4586, 0.632, 0.3782, 0.6455, 0.3579, 0.4172, 0.07819, 0.4627, 0.05929, 0.4997, 0.1808, 0.4772, 0.1901, 0.5116, 0.5494, 0.4634, 0.54, 0.5, 0.4184, 0.5238, 0.4231, 0.7303, 0.4586, 0.6956, 0.4935, 0.6148, 0.3955, 0.632, 0.3782, 0.4627, 0.05929, 0.511, 0.04963, 0.5235, 0.176, 0.4997, 0.1808, 0.4634, 0.54, 0.4178, 0.5213, 0.4775, 0.4091, 0.5, 0.4184, 0.6956, 0.4935, 0.6546, 0.5209, 0.5945, 0.409, 0.6148, 0.3955, 0.511, 0.04963, 0.5601, 0.04965, 0.5479, 0.1759, 0.5235, 0.176, 0.4178, 0.5213, 0.3768, 0.4939, 0.4572, 0.3956, 0.4775, 0.4091, 0.6546, 0.5209, 0.6091, 0.5398, 0.5721, 0.4184, 0.5945, 0.409, 0.5601, 0.04965, 0.6084, 0.0591, 0.5718, 0.1807, 0.5479, 0.1759, 0.3768, 0.4939, 0.3419, 0.4591, 0.44, 0.3784, 0.4572, 0.3956, 0.6091, 0.5398, 0.5608, 0.5495, 0.5482, 0.4231, 0.5721, 0.4184, 0.6084, 0.0591, 0.654, 0.07779, 0.5943, 0.19, 0.5718, 0.1807, 0.3419, 0.4591, 0.3146, 0.4182, 0.4264, 0.3582, 0.44, 0.3784, 0.654, 0.07779, 0.695, 0.1052, 0.6145, 0.2035, 0.5943, 0.19, 0.3146, 0.4182, 0.2957, 0.3727, 0.4171, 0.3357, 0.4264, 0.3582, 0.695, 0.1052, 0.7299, 0.14, 0.6318, 0.2207, 0.6145, 0.2035, 0.2957, 0.3727, 0.286, 0.3244, 0.4123, 0.3118, 0.4171, 0.3357, 0.7299, 0.14, 0.7572, 0.1809, 0.6453, 0.2409, 0.6318, 0.2207, 0.286, 0.3244, 0.286, 0.2752, 0.4123, 0.2875, 0.4123, 0.3118, 0.7572, 0.1809, 0.7761, 0.2264, 0.6547, 0.2634, 0.6453, 0.2409, 0.286, 0.2752, 0.2956, 0.227, 0.417, 0.2636, 0.4123, 0.2875, 0.7858, 0.2747, 0.7761, 0.2264, 0.7923, 0.2214, 0.8026, 0.2729, 0.3142, 0.1816, 0.2956, 0.227, 0.2794, 0.2221, 0.2993, 0.1735, 0.7858, 0.3239, 0.7858, 0.2747, 0.8026, 0.2729, 0.8026, 0.3254, 0.3415, 0.1406, 0.3142, 0.1816, 0.2993, 0.1735, 0.3284, 0.1298, 0.7762, 0.3721, 0.7858, 0.3239, 0.8026, 0.3254, 0.7924, 0.3769, 0.3762, 0.1056, 0.3415, 0.1406, 0.3284, 0.1298, 0.3654, 0.09247, 0.7575, 0.4176, 0.7762, 0.3721, 0.7924, 0.3769, 0.7725, 0.4256, 0.4172, 0.07819, 0.3762, 0.1056, 0.3654, 0.09247, 0.4091, 0.06327, 0.5116, 0.5494, 0.5608, 0.5495, 0.5626, 0.5663, 0.51, 0.5663, 0.7303, 0.4586, 0.7575, 0.4176, 0.7725, 0.4256, 0.7434, 0.4694, 0.4627, 0.05929, 0.4172, 0.07819, 0.4091, 0.06327, 0.4577, 0.0431, 0.4634, 0.54, 0.5116, 0.5494, 0.51, 0.5663, 0.4584, 0.5562, 0.6956, 0.4935, 0.7303, 0.4586, 0.7434, 0.4694, 0.7064, 0.5067, 0.511, 0.04963, 0.4627, 0.05929, 0.4577, 0.0431, 0.5092, 0.03279, 0.4178, 0.5213, 0.4634, 0.54, 0.4584, 0.5562, 0.4098, 0.5363, 0.6546, 0.5209, 0.6956, 0.4935, 0.7064, 0.5067, 0.6627, 0.5359, 0.5601, 0.04965, 0.511, 0.04963, 0.5092, 0.03279, 0.5618, 0.03281, 0.3768, 0.4939, 0.4178, 0.5213, 0.4098, 0.5363, 0.3661, 0.5071, 0.6091, 0.5398, 0.6546, 0.5209, 0.6627, 0.5359, 0.6141, 0.556, 0.6084, 0.0591, 0.5601, 0.04965, 0.5618, 0.03281, 0.6133, 0.04288, 0.3419, 0.4591, 0.3768, 0.4939, 0.3661, 0.5071, 0.3289, 0.4699, 0.5608, 0.5495, 0.6091, 0.5398, 0.6141, 0.556, 0.5626, 0.5663, 0.654, 0.07779, 0.6084, 0.0591, 0.6133, 0.04288, 0.662, 0.06278, 0.3146, 0.4182, 0.3419, 0.4591, 0.3289, 0.4699, 0.2996, 0.4262, 0.695, 0.1052, 0.654, 0.07779, 0.662, 0.06278, 0.7057, 0.09199, 0.2957, 0.3727, 0.3146, 0.4182, 0.2996, 0.4262, 0.2795, 0.3777, 0.7299, 0.14, 0.695, 0.1052, 0.7057, 0.09199, 0.7429, 0.1291, 0.286, 0.3244, 0.2957, 0.3727, 0.2795, 0.3777, 0.2692, 0.3262, 0.7572, 0.1809, 0.7299, 0.14, 0.7429, 0.1291, 0.7721, 0.1728, 0.286, 0.2752, 0.286, 0.3244, 0.2692, 0.3262, 0.2692, 0.2737, 0.7761, 0.2264, 0.7572, 0.1809, 0.7721, 0.1728, 0.7923, 0.2214, 0.2956, 0.227, 0.286, 0.2752, 0.2692, 0.2737, 0.2794, 0.2221, 0.4098, 0.5363, 0.4584, 0.5562, 0.4531, 0.5744, 0.401, 0.5531, 0.6627, 0.5359, 0.7064, 0.5067, 0.7185, 0.5212, 0.6717, 0.5525, 0.5618, 0.03281, 0.5092, 0.03279, 0.5073, 0.01397, 0.5635, 0.01397, 0.3661, 0.5071, 0.4098, 0.5363, 0.401, 0.5531, 0.3541, 0.5218, 0.6141, 0.556, 0.6627, 0.5359, 0.6717, 0.5525, 0.6197, 0.5741, 0.6133, 0.04288, 0.5618, 0.03281, 0.5635, 0.01397, 0.6187, 0.02472, 0.3289, 0.4699, 0.3661, 0.5071, 0.3541, 0.5218, 0.3143, 0.482, 0.5626, 0.5663, 0.6141, 0.556, 0.6197, 0.5741, 0.5645, 0.5851, 0.662, 0.06278, 0.6133, 0.04288, 0.6187, 0.02472, 0.6708, 0.04602, 0.2996, 0.4262, 0.3289, 0.4699, 0.3143, 0.482, 0.283, 0.4352, 0.7057, 0.09199, 0.662, 0.06278, 0.6708, 0.04602, 0.7176, 0.0773, 0.2795, 0.3777, 0.2996, 0.4262, 0.283, 0.4352, 0.2614, 0.3833, 0.7429, 0.1291, 0.7057, 0.09199, 0.7176, 0.0773, 0.7575, 0.1171, 0.2692, 0.3262, 0.2795, 0.3777, 0.2614, 0.3833, 0.2504, 0.3281, 0.7721, 0.1728, 0.7429, 0.1291, 0.7575, 0.1171, 0.7888, 0.1638, 0.2692, 0.2737, 0.2692, 0.3262, 0.2504, 0.3281, 0.2503, 0.2719, 0.7923, 0.2214, 0.7721, 0.1728, 0.7888, 0.1638, 0.8104, 0.2158, 0.2794, 0.2221, 0.2692, 0.2737, 0.2503, 0.2719, 0.2613, 0.2168, 0.8026, 0.2729, 0.7923, 0.2214, 0.8104, 0.2158, 0.8214, 0.2709, 0.2993, 0.1735, 0.2794, 0.2221, 0.2613, 0.2168, 0.2826, 0.1647, 0.8026, 0.3254, 0.8026, 0.2729, 0.8214, 0.2709, 0.8215, 0.3272, 0.3284, 0.1298, 0.2993, 0.1735, 0.2826, 0.1647, 0.3137, 0.1179, 0.7924, 0.3769, 0.8026, 0.3254, 0.8215, 0.3272, 0.8105, 0.3823, 0.3654, 0.09247, 0.3284, 0.1298, 0.3137, 0.1179, 0.3533, 0.07791, 0.7725, 0.4256, 0.7924, 0.3769, 0.8105, 0.3823, 0.7892, 0.4343, 0.4091, 0.06327, 0.3654, 0.09247, 0.3533, 0.07791, 0.4001, 0.04661, 0.51, 0.5663, 0.5626, 0.5663, 0.5645, 0.5851, 0.5082, 0.5851, 0.7434, 0.4694, 0.7725, 0.4256, 0.7892, 0.4343, 0.7582, 0.4813, 0.4577, 0.0431, 0.4091, 0.06327, 0.4001, 0.04661, 0.4521, 0.02501, 0.4584, 0.5562, 0.51, 0.5663, 0.5082, 0.5851, 0.4531, 0.5744, 0.7064, 0.5067, 0.7434, 0.4694, 0.7582, 0.4813, 0.7185, 0.5212, 0.5092, 0.03279, 0.4577, 0.0431, 0.4521, 0.02501, 0.5073, 0.01397])
me_circle.materials.append(mat_turret_material)
me_circle.update()
me_cube_001 = bpy.data.meshes.new('Cube.001')
me_cube_001.from_pydata([(-0.09748, -0.09748, -0.09748), (-0.08802, -0.1002, 0.08523), (-0.09748, 0.09748, -0.09748), (-0.08874, 0.07807, 0.08729), (0.1264, -0.09599, -0.1033), (0.1264, -0.09599, 0.0917), (0.1264, 0.09898, -0.1033), (0.1226, 0.06699, 0.09814), (-0.1188, 1.816e-10, -0.1188), (-0.1188, -0.1188, -3.631e-10), (-0.1094, -0.002715, 0.1066), (-0.1188, 0.1188, -5.447e-10), (3.087e-09, 0.1188, -0.1188), (-0.0007173, 0.1021, 0.1209), (0.1478, 0.1203, -0.005785), (0.1478, 0.001496, -0.1246), (0.1478, 0.001496, 0.1131), (0.1478, -0.1173, -0.005785), (-2.36e-09, -0.1188, -0.1188), (-1.816e-10, -0.1188, 0.1188), (-0.1637, -2.36e-09, 1.089e-09), (1.816e-09, 0.1637, 9.079e-10), (0.1926, 0.001496, -0.005785), (-1.816e-09, -0.1637, 9.079e-10), (-1.816e-10, -2.724e-09, 0.1637)], [], [(0, 9, 20, 8), (9, 1, 10, 20), (20, 10, 3, 11), (8, 20, 11, 2), (2, 11, 21, 12), (11, 3, 13, 21), (21, 13, 7, 14), (12, 21, 14, 6), (6, 14, 22, 15), (14, 7, 16, 22), (22, 16, 5, 17), (15, 22, 17, 4), (4, 17, 23, 18), (17, 5, 19, 23), (23, 19, 1, 9), (18, 23, 9, 0), (7, 13, 24, 16), (13, 3, 10, 24), (24, 10, 1, 19), (16, 24, 19, 5)])
_uv = me_cube_001.uv_layers.new(name='UVMap')
_uv.uv.foreach_set('vector', [0.6861, 0.9423, 0.6725, 0.9389, 0.6752, 0.9258, 0.6913, 0.9273, 0.6725, 0.9389, 0.6624, 0.9362, 0.6628, 0.9248, 0.6752, 0.9258, 0.6752, 0.9258, 0.6628, 0.9248, 0.6641, 0.9151, 0.6751, 0.9125, 0.6913, 0.9273, 0.6752, 0.9258, 0.6751, 0.9125, 0.6891, 0.9116, 0.6891, 0.9116, 0.6751, 0.9125, 0.6713, 0.8959, 0.6911, 0.8959, 0.6751, 0.9125, 0.6641, 0.9151, 0.6536, 0.9071, 0.6713, 0.8959, 0.3165, 0.5988, 0.298, 0.5877, 0.3096, 0.5753, 0.3216, 0.5785, 0.3369, 0.5993, 0.3165, 0.5988, 0.3216, 0.5785, 0.3362, 0.5786, 0.3362, 0.5786, 0.3216, 0.5785, 0.3207, 0.5654, 0.3369, 0.562, 0.3216, 0.5785, 0.3096, 0.5753, 0.3085, 0.5678, 0.3207, 0.5654, 0.3207, 0.5654, 0.3085, 0.5678, 0.3069, 0.558, 0.3162, 0.5529, 0.3369, 0.562, 0.3207, 0.5654, 0.3162, 0.5529, 0.3296, 0.5471, 0.3296, 0.5471, 0.3162, 0.5529, 0.304, 0.536, 0.3224, 0.528, 0.3162, 0.5529, 0.3069, 0.558, 0.2913, 0.552, 0.304, 0.536, 0.666, 0.9546, 0.6509, 0.9418, 0.6624, 0.9362, 0.6725, 0.9389, 0.6853, 0.958, 0.666, 0.9546, 0.6725, 0.9389, 0.6861, 0.9423, 0.3096, 0.5753, 0.298, 0.5877, 0.2893, 0.5721, 0.3085, 0.5678, 0.6536, 0.9071, 0.6641, 0.9151, 0.6628, 0.9248, 0.6463, 0.9228, 0.6463, 0.9228, 0.6628, 0.9248, 0.6624, 0.9362, 0.6509, 0.9418, 0.3085, 0.5678, 0.2893, 0.5721, 0.2913, 0.552, 0.3069, 0.558])
me_cube_001.materials.append(mat_turret_material)
me_cube_001.update()
me_cube_002 = bpy.data.meshes.new('Cube.002')
me_cube_002.from_pydata([(-0.06239, -0.1437, -0.06489), (-0.05778, -0.09013, 0.1472), (-0.1441, 0.2084, -0.07343), (-0.1697, 0.1211, 0.1592), (0.1673, -0.07336, -0.06975), (0.1638, -0.0619, 0.1158), (0.07613, 0.3043, -0.06877), (0.09293, 0.2688, 0.1468), (-0.129, -0.02926, -0.09323), (-0.07036, -0.1724, 0.003089), (-0.1026, -0.03178, 0.146), (-0.1679, 0.2147, -0.00579), (-0.06173, 0.269, -0.1004), (-0.06292, 0.216, 0.1996), (0.09007, 0.3275, 0.0005938), (0.1546, 0.05842, -0.09809), (0.1918, 0.08058, 0.09614), (0.1988, -0.08955, -0.001692), (0.0428, -0.1478, -0.09632), (0.006833, -0.0736, 0.1687), (-0.1524, -0.01809, 0.003089), (-0.07893, 0.3086, -0.002985), (0.2066, 0.07089, -0.001692), (0.06347, -0.197, 1.148e-09), (0.01498, 0.0757, 0.1841), (-0.1712, 0.2187, 0.1743), (-0.1974, 0.2434, 0.06049), (-0.1044, 0.2707, 0.2124), (0.01349, 0.3005, 0.1863), (0.03599, 0.3448, 0.07078), (-0.11, 0.3274, 0.06566), (0.1643, 0.0545, 0.1245), (0.1458, -0.03963, 0.1375), (0.04208, -0.04736, 0.1724), (0.04746, 0.05127, 0.1826)], [], [(0, 9, 20, 8), (9, 1, 10, 20), (20, 10, 3, 11), (8, 20, 11, 2), (2, 11, 21, 12), (3, 13, 27, 25), (7, 14, 29, 28), (12, 21, 14, 6), (6, 14, 22, 15), (14, 7, 16, 22), (22, 16, 5, 17), (15, 22, 17, 4), (4, 17, 23, 18), (17, 5, 19, 23), (23, 19, 1, 9), (18, 23, 9, 0), (7, 13, 24, 16), (13, 3, 10, 24), (24, 10, 1, 19), (16, 24, 34, 31), (26, 25, 27, 30), (30, 27, 28, 29), (14, 21, 30, 29), (21, 11, 26, 30), (11, 3, 25, 26), (13, 7, 28, 27), (31, 34, 33, 32), (5, 16, 31, 32), (19, 5, 32, 33), (24, 19, 33, 34)])
_uv = me_cube_002.uv_layers.new(name='UVMap')
_uv.uv.foreach_set('vector', [0.03922, 0.6603, 0.04895, 0.6608, 0.0471, 0.6812, 0.03431, 0.6788, 0.04895, 0.6608, 0.06561, 0.6683, 0.06541, 0.6771, 0.0471, 0.6812, 0.0471, 0.6812, 0.06541, 0.6771, 0.06657, 0.6967, 0.04862, 0.7102, 0.03431, 0.6788, 0.0471, 0.6812, 0.04862, 0.7102, 0.0389, 0.711, 0.0389, 0.711, 0.04862, 0.7102, 0.04938, 0.7279, 0.03431, 0.7254, 0.06657, 0.6967, 0.08407, 0.7052, 0.07952, 0.7147, 0.06979, 0.7078, 0.485, 0.9617, 0.5012, 0.9682, 0.4921, 0.9729, 0.479, 0.9701, 0.5144, 0.9903, 0.4987, 0.9907, 0.5012, 0.9682, 0.511, 0.9692, 0.511, 0.9692, 0.5012, 0.9682, 0.502, 0.9364, 0.5159, 0.9342, 0.5012, 0.9682, 0.485, 0.9617, 0.4906, 0.9395, 0.502, 0.9364, 0.502, 0.9364, 0.4906, 0.9395, 0.4852, 0.9239, 0.4977, 0.9184, 0.5159, 0.9342, 0.502, 0.9364, 0.4977, 0.9184, 0.5079, 0.9152, 0.5079, 0.9152, 0.4977, 0.9184, 0.4879, 0.8975, 0.504, 0.8931, 0.4977, 0.9184, 0.4852, 0.9239, 0.4641, 0.9208, 0.4879, 0.8975, 0.05319, 0.6437, 0.07393, 0.6644, 0.06561, 0.6683, 0.04895, 0.6608, 0.03744, 0.6446, 0.05319, 0.6437, 0.04895, 0.6608, 0.03922, 0.6603, 0.485, 0.9617, 0.4641, 0.9674, 0.4657, 0.9427, 0.4906, 0.9395, 0.08407, 0.7052, 0.06657, 0.6967, 0.06541, 0.6771, 0.08657, 0.6818, 0.08657, 0.6818, 0.06541, 0.6771, 0.06561, 0.6683, 0.07393, 0.6644, 0.4906, 0.9395, 0.4657, 0.9427, 0.47, 0.9383, 0.4857, 0.9368, 0.05818, 0.7114, 0.06979, 0.7078, 0.07952, 0.7147, 0.06043, 0.7265, 0.4862, 0.992, 0.4649, 0.9787, 0.479, 0.9701, 0.4921, 0.9729, 0.5012, 0.9682, 0.4987, 0.9907, 0.4862, 0.992, 0.4921, 0.9729, 0.04938, 0.7279, 0.04862, 0.7102, 0.05818, 0.7114, 0.06043, 0.7265, 0.04862, 0.7102, 0.06657, 0.6967, 0.06979, 0.7078, 0.05818, 0.7114, 0.4641, 0.9674, 0.485, 0.9617, 0.479, 0.9701, 0.4649, 0.9787, 0.4857, 0.9368, 0.47, 0.9383, 0.4689, 0.9253, 0.4823, 0.9268, 0.4852, 0.9239, 0.4906, 0.9395, 0.4857, 0.9368, 0.4823, 0.9268, 0.4641, 0.9208, 0.4852, 0.9239, 0.4823, 0.9268, 0.4689, 0.9253, 0.4657, 0.9427, 0.4641, 0.9208, 0.4689, 0.9253, 0.47, 0.9383])
me_cube_002.materials.append(mat_turret_material)
me_cube_002.update()
me_plane_001 = bpy.data.meshes.new('Plane.001')
me_plane_001.from_pydata([(-0.4854, 0.4951, 0.02572), (-0.557, 0.4034, 0.02572), (-0.5619, 0.147, 0.02572), (-0.3884, 0.009938, 0.02302), (0.3913, 0.4877, 0.02572), (0.4711, 0.4114, 0.02572), (0.4858, 0.0482, 0.02572), (0.4193, 0.00493, 0.0248), (-0.516, 0.5174, -0.03438), (-0.5945, 0.4169, -0.03438), (-0.5998, 0.1358, -0.03438), (-0.4096, -0.01441, -0.03737), (0.4451, 0.5093, -0.03438), (0.5325, 0.4257, -0.03438), (0.5486, 0.02748, -0.03438), (0.4758, -0.0198, -0.0354)], [], [(2, 1, 0, 4, 5, 6, 7, 3), (6, 5, 13, 14), (3, 7, 15, 11), (5, 4, 12, 13), (1, 2, 10, 9), (7, 6, 14, 15), (4, 0, 8, 12), (2, 3, 11, 10), (0, 1, 9, 8)])
_uv = me_plane_001.uv_layers.new(name='UVMap')
_uv.uv.foreach_set('vector', [0.1478, 0.7585, 0.1822, 0.759, 0.1958, 0.7685, 0.1958, 0.8932, 0.1843, 0.9045, 0.1341, 0.9072, 0.1272, 0.8978, 0.127, 0.7829, 0.1341, 0.9072, 0.1843, 0.9045, 0.1876, 0.9171, 0.1301, 0.9196, 0.127, 0.7829, 0.1272, 0.8978, 0.118, 0.9058, 0.1177, 0.7799, 0.1843, 0.9045, 0.1958, 0.8932, 0.2017, 0.9048, 0.1876, 0.9171, 0.1822, 0.759, 0.1478, 0.7585, 0.1443, 0.7481, 0.1853, 0.7491, 0.1272, 0.8978, 0.1341, 0.9072, 0.1301, 0.9196, 0.1209, 0.9097, 0.1958, 0.8932, 0.1958, 0.7685, 0.205, 0.7641, 0.205, 0.9008, 0.1478, 0.7585, 0.127, 0.7829, 0.1187, 0.7754, 0.1443, 0.7481, 0.1958, 0.7685, 0.1822, 0.759, 0.1853, 0.7491, 0.2017, 0.7592])
me_plane_001.materials.append(mat_turret_material)
me_plane_001.update()
me_plane_002 = bpy.data.meshes.new('Plane.002')
me_plane_002.from_pydata([(-0.08986, 0.2388, 0.005057), (-0.2043, 0.1866, 0.02577), (-0.2378, 0.08748, 0.01271), (-0.2001, -0.02151, 0.01271), (0.1615, 0.2044, 0.02577), (0.2074, 0.1023, 0.009482), (0.2063, 0.02618, 0.009482), (0.1548, -0.01615, 0.01518), (-0.08386, 0.2372, -0.05509), (-0.1981, 0.1853, -0.03438), (-0.2342, 0.08724, -0.02133), (-0.1968, -0.02143, -0.02133), (0.1648, 0.2029, -0.03438), (0.2088, 0.1018, -0.0181), (0.2077, 0.02623, -0.0181), (0.1711, -0.01908, -0.02828)], [], [(2, 1, 0, 4, 5, 6, 7, 3), (6, 5, 13, 14), (3, 7, 15, 11), (5, 4, 12, 13), (1, 2, 10, 9), (7, 6, 14, 15), (4, 0, 8, 12), (2, 3, 11, 10), (0, 1, 9, 8)])
_uv = me_plane_002.uv_layers.new(name='UVMap')
_uv.uv.foreach_set('vector', [0.0773, 0.9216, 0.06315, 0.9169, 0.05784, 0.8988, 0.06445, 0.8623, 0.08088, 0.8589, 0.09126, 0.8614, 0.09443, 0.8699, 0.09488, 0.9188, 0.09126, 0.8614, 0.08088, 0.8589, 0.08146, 0.855, 0.09218, 0.8575, 0.09488, 0.9188, 0.09443, 0.8699, 0.1001, 0.8667, 0.1001, 0.9183, 0.08088, 0.8589, 0.06445, 0.8623, 0.0646, 0.8526, 0.08146, 0.855, 0.06315, 0.9169, 0.0773, 0.9216, 0.07723, 0.9269, 0.06131, 0.9259, 0.09443, 0.8699, 0.09126, 0.8614, 0.09491, 0.8595, 0.1001, 0.8667, 0.06445, 0.8623, 0.05784, 0.8988, 0.049, 0.8981, 0.05518, 0.8609, 0.0773, 0.9216, 0.09488, 0.9188, 0.09581, 0.9243, 0.07723, 0.9269, 0.05784, 0.8988, 0.06315, 0.9169, 0.05352, 0.9171, 0.049, 0.8981])
me_plane_002.materials.append(mat_turret_material)
me_plane_002.update()
me_plane_003 = bpy.data.meshes.new('Plane.003')
me_plane_003.from_pydata([(-0.2417, 0.1999, 0.01034), (-0.2666, 0.1594, 0.01034), (-0.2793, -0.03942, 0.01271), (-0.244, -0.07792, 0.01271), (0.1581, 0.2267, 0.02577), (0.2069, 0.1482, 0.009482), (0.2049, 0.03707, 0.0213), (0.1383, -0.04604, 0.02935), (-0.2418, 0.1992, -0.03438), (-0.2665, 0.1591, -0.03438), (-0.2757, -0.03966, -0.02133), (-0.2407, -0.07784, -0.02133), (0.1615, 0.2255, -0.03438), (0.2083, 0.1478, -0.0181), (0.2063, 0.03712, -0.02053), (0.1415, -0.04572, -0.0308)], [], [(2, 1, 0, 4, 5, 6, 7, 3), (6, 5, 13, 14), (3, 7, 15, 11), (5, 4, 12, 13), (1, 2, 10, 9), (7, 6, 14, 15), (4, 0, 8, 12), (2, 3, 11, 10), (0, 1, 9, 8)])
_uv = me_plane_003.uv_layers.new(name='UVMap')
_uv.uv.foreach_set('vector', [0.06318, 0.7478, 0.09167, 0.7529, 0.09552, 0.7591, 0.09605, 0.8159, 0.08048, 0.8195, 0.06434, 0.813, 0.05821, 0.8001, 0.05566, 0.7518, 0.06434, 0.813, 0.08048, 0.8195, 0.07982, 0.8239, 0.06244, 0.8198, 0.05566, 0.7518, 0.05821, 0.8001, 0.05062, 0.8028, 0.05062, 0.7524, 0.08048, 0.8195, 0.09605, 0.8159, 0.09559, 0.8269, 0.07982, 0.8239, 0.09167, 0.7529, 0.06318, 0.7478, 0.06183, 0.7422, 0.09294, 0.746, 0.05821, 0.8001, 0.06434, 0.813, 0.05891, 0.8159, 0.05062, 0.8028, 0.09605, 0.8159, 0.09552, 0.7591, 0.102, 0.7568, 0.1049, 0.816, 0.06318, 0.7478, 0.05566, 0.7518, 0.05276, 0.746, 0.06183, 0.7422, 0.09552, 0.7591, 0.09167, 0.7529, 0.09848, 0.7496, 0.102, 0.7568])
me_plane_003.materials.append(mat_turret_material)
me_plane_003.update()
me_cylinder_001 = bpy.data.meshes.new('Cylinder.001')
me_cylinder_001.from_pydata([(0.09958, 0.04621, 0.8653), (0.09958, -0.7336, 0.8653), (0.8784, 0.04621, 0.8252), (0.8191, -0.2522, 0.8282), (0.6503, -0.5052, 0.8369), (0.3976, -0.6743, 0.8499), (-0.6792, 0.04621, 0.9054), (-0.6199, -0.2522, 0.9023), (-0.4511, -0.5052, 0.8937), (-0.1984, -0.6743, 0.8806), (0.09958, 0.826, 0.8653), (0.8191, 0.3446, 0.8282), (0.6503, 0.5976, 0.8369), (0.3976, 0.7667, 0.8499), (-0.6199, 0.3446, 0.9023), (-0.4511, 0.5976, 0.8937), (-0.1984, 0.7667, 0.8806)], [], [(2, 0, 1, 5, 4, 3), (6, 7, 8, 9, 1, 0), (2, 11, 12, 13, 10, 0), (6, 0, 10, 16, 15, 14)])
_uv = me_cylinder_001.uv_layers.new(name='UVMap')
_uv.uv.foreach_set('vector', [0.4395, 0.2356, 0.5363, 0.3002, 0.4716, 0.3969, 0.4395, 0.3648, 0.4222, 0.3229, 0.4222, 0.2775, 0.633, 0.3648, 0.6009, 0.3969, 0.559, 0.4143, 0.5136, 0.4143, 0.4716, 0.3969, 0.5363, 0.3002, 0.4395, 0.2356, 0.4716, 0.2035, 0.5136, 0.1861, 0.559, 0.1861, 0.6009, 0.2035, 0.5363, 0.3002, 0.633, 0.3648, 0.5363, 0.3002, 0.6009, 0.2035, 0.633, 0.2356, 0.6504, 0.2775, 0.6504, 0.3229])
me_cylinder_001.materials.append(mat_turret_material)
me_cylinder_001.update()
me_cylinder_002 = bpy.data.meshes.new('Cylinder.002')
me_cylinder_002.from_pydata([(-0.5403, 0.6719, 0.4753), (-0.3308, 1.157, 1.151), (-0.6887, 0.8323, 1.064), (0.9009, -0.2924, 0.4011), (0.7093, -0.5795, 0.4109), (0.08451, -0.8386, 0.4431), (0.4227, -0.7713, 0.4257), (1.255, 0.04621, 0.4907), (1.166, -0.4, 0.4952), (0.9135, -0.7783, 0.5082), (0.5158, -1.021, 0.5366), (0.09005, -1.12, 0.5506), (0.981, 0.04621, 1.14), (0.6902, -0.5238, 1.175), (1.278, -0.4, 1.124), (1.026, -0.7783, 1.137), (0.5362, -1.086, 1.087), (0.9217, -0.2522, 1.143), (0.3886, -0.7296, 1.095), (0.1101, -0.788, 1.076), (0.09958, -0.7336, 0.8653), (0.8784, 0.04621, 0.8252), (0.8191, -0.2522, 0.8282), (0.6503, -0.5052, 0.8369), (0.3976, -0.6743, 0.8499), (1.361, 0.04621, 1.007), (1.272, -0.4, 1.011), (1.02, -0.7783, 1.024), (0.5303, -1.086, 0.9745), (0.1043, -1.174, 0.9628), (0.9682, 0.04621, 0.3976), (-0.7973, 0.04952, 0.5036), (-0.2536, -0.7713, 0.4605), (-1.073, 0.04952, 0.6256), (-0.984, -0.3967, 0.6211), (-0.7334, -0.7783, 0.593), (-0.3556, -1.031, 0.5736), (-0.6551, 0.04621, 1.244), (-0.427, -0.5052, 1.232), (-0.9522, -0.4, 1.259), (-0.6997, -0.7783, 1.246), (-0.3355, -1.085, 1.099), (-0.5958, -0.2522, 1.241), (-0.1879, -0.7287, 1.091), (-0.6792, 0.04621, 0.9054), (-0.6199, -0.2522, 0.9023), (-0.4511, -0.5052, 0.8937), (-0.1984, -0.6743, 0.8806), (-1.047, 0.04621, 1.151), (-0.958, -0.4, 1.146), (-0.7055, -0.7783, 1.133), (-0.3414, -1.085, 0.9858), (-0.5403, -0.5795, 0.4753), (-0.7301, -0.2891, 0.5002), (0.9009, 0.3848, 0.4011), (0.08467, 0.9316, 0.4366), (0.4228, 0.8642, 0.4192), (1.166, 0.4924, 0.4952), (0.9135, 0.8707, 0.5082), (0.5358, 1.124, 0.5212), (0.09021, 1.213, 0.5441), (0.6744, 0.5976, 1.175), (1.278, 0.4924, 1.124), (1.026, 0.8707, 1.137), (0.5623, 1.168, 1.245), (0.9217, 0.3446, 1.143), (0.4147, 0.8113, 1.253), (0.1167, 0.8706, 1.268), (0.09958, 0.826, 0.8653), (0.8191, 0.3446, 0.8282), (0.6503, 0.5976, 0.8369), (0.3976, 0.7667, 0.8499), (1.272, 0.4924, 1.011), (1.02, 0.8707, 1.024), (0.5565, 1.168, 1.132), (0.1108, 1.257, 1.155), (0.7093, 0.6719, 0.4109), (-0.7319, 0.3848, 0.4852), (-0.2536, 0.8637, 0.4605), (-0.9858, 0.4924, 0.606), (-0.7334, 0.8707, 0.593), (-0.3556, 1.123, 0.5736), (-0.4242, 0.5868, 1.187), (-0.9522, 0.4924, 1.259), (-0.6736, 0.8321, 1.201), (-0.325, 1.157, 1.263), (-0.5958, 0.3446, 1.241), (-0.1774, 0.8006, 1.256), (-0.6199, 0.3446, 0.9023), (-0.4511, 0.5976, 0.8937), (-0.1984, 0.7667, 0.8806), (-0.958, 0.4924, 1.146)], [], [(6, 4, 9, 10), (5, 6, 10, 11), (3, 30, 7, 8), (4, 3, 8, 9), (27, 26, 14, 15), (28, 27, 15, 16), (17, 13, 15, 14), (13, 18, 16, 15), (18, 13, 23, 24), (17, 12, 21, 22), (19, 18, 24, 20), (13, 17, 22, 23), (11, 10, 28, 29), (10, 9, 27, 28), (9, 8, 26, 27), (8, 7, 25, 26), (32, 36, 35, 52), (5, 11, 36, 32), (53, 34, 33, 31), (52, 35, 34, 53), (50, 40, 39, 49), (51, 41, 40, 50), (42, 39, 40, 38), (38, 40, 41, 43), (43, 47, 46, 38), (42, 45, 44, 37), (19, 20, 47, 43), (38, 46, 45, 42), (11, 29, 51, 36), (36, 51, 50, 35), (35, 50, 49, 34), (34, 49, 48, 33), (56, 59, 58, 76), (55, 60, 59, 56), (54, 57, 7, 30), (76, 58, 57, 54), (73, 63, 62, 72), (74, 64, 63, 73), (65, 62, 63, 61), (61, 63, 64, 66), (66, 71, 70, 61), (65, 69, 21, 12), (67, 68, 71, 66), (61, 70, 69, 65), (60, 75, 74, 59), (59, 74, 73, 58), (58, 73, 72, 57), (57, 72, 25, 7), (78, 0, 80, 81), (55, 78, 81, 60), (77, 31, 33, 79), (0, 77, 79, 80), (2, 91, 83, 84), (1, 2, 84, 85), (86, 82, 84, 83), (82, 87, 85, 84), (87, 82, 89, 90), (86, 37, 44, 88), (67, 87, 90, 68), (82, 86, 88, 89), (60, 81, 1, 75), (81, 80, 2, 1), (80, 79, 91, 2), (79, 33, 48, 91)])
_uv = me_cylinder_002.uv_layers.new(name='UVMap')
_uv.uv.foreach_set('vector', [0.06821, 0.2048, 0.07381, 0.1621, 0.1067, 0.1643, 0.1018, 0.2097, 0.06128, 0.2505, 0.06821, 0.2048, 0.1018, 0.2097, 0.09754, 0.2537, 0.07651, 0.1211, 0.07051, 0.08085, 0.1041, 0.07266, 0.1088, 0.1196, 0.07381, 0.1621, 0.07651, 0.1211, 0.1088, 0.1196, 0.1067, 0.1643, 0.1575, 0.1638, 0.1677, 0.1159, 0.181, 0.1192, 0.1686, 0.1656, 0.1451, 0.2165, 0.1575, 0.1638, 0.1686, 0.1656, 0.156, 0.218, 0.2223, 0.146, 0.2061, 0.1854, 0.1686, 0.1656, 0.181, 0.1192, 0.2061, 0.1854, 0.1939, 0.2275, 0.156, 0.218, 0.1686, 0.1656, 0.1939, 0.2275, 0.2061, 0.1854, 0.2409, 0.2023, 0.2244, 0.2344, 0.2223, 0.146, 0.241, 0.1131, 0.2757, 0.1352, 0.257, 0.1681, 0.1884, 0.2629, 0.1939, 0.2275, 0.2244, 0.2344, 0.2137, 0.2675, 0.2061, 0.1854, 0.2223, 0.146, 0.257, 0.1681, 0.2409, 0.2023, 0.09754, 0.2537, 0.1018, 0.2097, 0.1451, 0.2165, 0.1351, 0.2571, 0.1018, 0.2097, 0.1067, 0.1643, 0.1575, 0.1638, 0.1451, 0.2165, 0.1067, 0.1643, 0.1088, 0.1196, 0.1677, 0.1159, 0.1575, 0.1638, 0.1088, 0.1196, 0.1041, 0.07266, 0.1619, 0.06193, 0.1677, 0.1159, 0.0617, 0.2954, 0.09357, 0.2971, 0.09088, 0.338, 0.05816, 0.337, 0.06128, 0.2505, 0.09754, 0.2537, 0.09357, 0.2971, 0.0617, 0.2954, 0.05644, 0.3804, 0.0908, 0.3795, 0.09272, 0.4229, 0.05636, 0.4259, 0.05816, 0.337, 0.09088, 0.338, 0.0908, 0.3795, 0.05644, 0.3804, 0.1379, 0.3415, 0.1471, 0.3424, 0.1473, 0.3782, 0.1374, 0.3784, 0.1329, 0.2996, 0.143, 0.3007, 0.1471, 0.3424, 0.1379, 0.3415, 0.1827, 0.3773, 0.1473, 0.3782, 0.1471, 0.3424, 0.1819, 0.3444, 0.1819, 0.3444, 0.1471, 0.3424, 0.143, 0.3007, 0.1847, 0.3017, 0.1847, 0.3017, 0.2122, 0.3029, 0.2181, 0.3391, 0.1819, 0.3444, 0.1827, 0.3773, 0.2215, 0.3731, 0.2255, 0.4077, 0.186, 0.4126, 0.1884, 0.2629, 0.2137, 0.2675, 0.2122, 0.3029, 0.1847, 0.3017, 0.1819, 0.3444, 0.2181, 0.3391, 0.2215, 0.3731, 0.1827, 0.3773, 0.09754, 0.2537, 0.1351, 0.2571, 0.1329, 0.2996, 0.09357, 0.2971, 0.09357, 0.2971, 0.1329, 0.2996, 0.1379, 0.3415, 0.09088, 0.338, 0.09088, 0.338, 0.1379, 0.3415, 0.1374, 0.3784, 0.0908, 0.3795, 0.0908, 0.3795, 0.1374, 0.3784, 0.1377, 0.4179, 0.09272, 0.4229, 0.0982, 0.6315, 0.1296, 0.6256, 0.1387, 0.6682, 0.1039, 0.6729, 0.09199, 0.5924, 0.121, 0.586, 0.1296, 0.6256, 0.0982, 0.6315, 0.05636, 0.04248, 0.08701, 0.02425, 0.1041, 0.07266, 0.07051, 0.08085, 0.1039, 0.6729, 0.1387, 0.6682, 0.1449, 0.72, 0.1074, 0.716, 0.1907, 0.6615, 0.2011, 0.6575, 0.221, 0.7034, 0.2086, 0.7085, 0.1809, 0.6109, 0.1904, 0.6081, 0.2011, 0.6575, 0.1907, 0.6615, 0.2604, 0.6734, 0.221, 0.7034, 0.2011, 0.6575, 0.2449, 0.6315, 0.2449, 0.6315, 0.2011, 0.6575, 0.1904, 0.6081, 0.2246, 0.5955, 0.2246, 0.5955, 0.2722, 0.5814, 0.2847, 0.6172, 0.2449, 0.6315, 0.2629, 0.08231, 0.2976, 0.1044, 0.2757, 0.1352, 0.241, 0.1131, 0.2145, 0.561, 0.2601, 0.5458, 0.2722, 0.5814, 0.2246, 0.5955, 0.2449, 0.6315, 0.2847, 0.6172, 0.2972, 0.6535, 0.2604, 0.6734, 0.121, 0.586, 0.1727, 0.5731, 0.1809, 0.6109, 0.1296, 0.6256, 0.1296, 0.6256, 0.1809, 0.6109, 0.1907, 0.6615, 0.1387, 0.6682, 0.1387, 0.6682, 0.1907, 0.6615, 0.2086, 0.7085, 0.1449, 0.72, 0.08701, 0.02425, 0.1483, 0.00871, 0.1619, 0.06193, 0.1041, 0.07266, 0.08119, 0.554, 0.06943, 0.5127, 0.1039, 0.506, 0.1125, 0.5467, 0.09199, 0.5924, 0.08119, 0.554, 0.1125, 0.5467, 0.121, 0.586, 0.06449, 0.4696, 0.05636, 0.4259, 0.09272, 0.4229, 0.09652, 0.4648, 0.06943, 0.5127, 0.06449, 0.4696, 0.09652, 0.4648, 0.1039, 0.506, 0.1474, 0.4965, 0.1446, 0.4568, 0.1542, 0.4548, 0.1603, 0.4948, 0.161, 0.5376, 0.1474, 0.4965, 0.1603, 0.4948, 0.1701, 0.536, 0.1912, 0.4482, 0.1992, 0.4854, 0.1603, 0.4948, 0.1542, 0.4548, 0.1992, 0.4854, 0.2055, 0.5266, 0.1701, 0.536, 0.1603, 0.4948, 0.2055, 0.5266, 0.1992, 0.4854, 0.2365, 0.4766, 0.2471, 0.5109, 0.1912, 0.4482, 0.186, 0.4126, 0.2255, 0.4077, 0.2302, 0.4424, 0.2145, 0.561, 0.2055, 0.5266, 0.2471, 0.5109, 0.2601, 0.5458, 0.1992, 0.4854, 0.1912, 0.4482, 0.2302, 0.4424, 0.2365, 0.4766, 0.121, 0.586, 0.1125, 0.5467, 0.161, 0.5376, 0.1727, 0.5731, 0.1125, 0.5467, 0.1039, 0.506, 0.1474, 0.4965, 0.161, 0.5376, 0.1039, 0.506, 0.09652, 0.4648, 0.1446, 0.4568, 0.1474, 0.4965, 0.09652, 0.4648, 0.09272, 0.4229, 0.1377, 0.4179, 0.1446, 0.4568])
me_cylinder_002.materials.append(mat_turret_material)
me_cylinder_002.update()
me_cylinder_003 = bpy.data.meshes.new('Cylinder.003')
me_cylinder_003.from_pydata([(0.5362, -1.086, 1.087), (0.3886, -0.7296, 1.095), (0.1101, -0.788, 1.076), (0.1189, -0.788, 1.246), (0.5303, -1.086, 0.9745), (0.1043, -1.174, 0.9628), (0.1189, -1.231, 1.246), (0.5289, -1.143, 1.022), (0.1057, -1.231, 1.004), (-0.3355, -1.085, 1.099), (-0.1879, -0.7287, 1.091), (-0.1791, -0.7287, 1.262), (-0.3414, -1.085, 0.9858), (-0.3381, -1.143, 1.27), (0.09118, -0.8099, 1.29), (0.09945, -1.192, 1.276), (-0.2958, -1.125, 1.3), (-0.1666, -0.7649, 1.307), (0.4308, -1.169, 1.254), (0.5497, -1.144, 1.13), (0.542, -1.103, 1.137), (0.5104, -1.024, 1.26), (0.43, -0.8148, 1.264), (0.3927, -0.7296, 1.175), (0.3083, -0.7483, 1.26), (-0.2733, -1.158, 1.024), (-0.3472, -1.143, 1.094), (-0.3414, -1.086, 0.9858)], [], [(4, 0, 20, 19, 7), (0, 1, 23, 22, 21, 20), (5, 4, 7, 8), (22, 24, 3, 6, 18, 21), (8, 6, 13, 26, 25), (3, 11, 17, 14), (9, 13, 11, 10), (10, 11, 3, 2), (12, 27, 26, 13, 9), (17, 16, 15, 14), (13, 6, 15, 16), (11, 13, 16, 17), (6, 3, 14, 15), (18, 19, 20, 21), (8, 7, 19, 18, 6), (22, 23, 24), (1, 2, 3, 24, 23), (25, 26, 27), (5, 8, 25, 27, 12)])
_uv = me_cylinder_003.uv_layers.new(name='UVMap')
_uv.uv.foreach_set('vector', [0.7525, 0.568, 0.7376, 0.5836, 0.7289, 0.5882, 0.7238, 0.582, 0.7385, 0.5671, 0.7376, 0.5836, 0.7726, 0.6349, 0.761, 0.641, 0.7434, 0.6349, 0.7263, 0.6111, 0.7289, 0.5882, 0.6387, 0.6305, 0.6631, 0.5719, 0.6722, 0.5775, 0.648, 0.6335, 0.7434, 0.6349, 0.7466, 0.6544, 0.7282, 0.6833, 0.6778, 0.6441, 0.7006, 0.6067, 0.7263, 0.6111, 0.648, 0.6335, 0.6778, 0.6441, 0.6524, 0.6874, 0.6409, 0.6872, 0.6357, 0.6781, 0.7282, 0.6833, 0.7013, 0.7272, 0.6945, 0.7192, 0.7179, 0.6854, 0.6389, 0.6945, 0.6524, 0.6874, 0.6923, 0.7274, 0.6713, 0.7417, 0.7229, 0.7417, 0.7013, 0.7272, 0.7282, 0.6833, 0.7514, 0.7015, 0.6273, 0.6863, 0.6273, 0.6863, 0.6409, 0.6872, 0.6524, 0.6874, 0.6389, 0.6945, 0.6945, 0.7192, 0.6592, 0.6862, 0.6799, 0.651, 0.7179, 0.6854, 0.6524, 0.6874, 0.6778, 0.6441, 0.6799, 0.651, 0.6592, 0.6862, 0.6923, 0.7274, 0.6524, 0.6874, 0.6592, 0.6862, 0.6945, 0.7192, 0.6778, 0.6441, 0.7282, 0.6833, 0.7179, 0.6854, 0.6799, 0.651, 0.7006, 0.6067, 0.7238, 0.582, 0.7289, 0.5882, 0.7263, 0.6111, 0.648, 0.6335, 0.6722, 0.5775, 0.6894, 0.581, 0.7006, 0.6067, 0.6778, 0.6441, 0.7434, 0.6349, 0.761, 0.641, 0.7466, 0.6544, 0.7781, 0.6598, 0.7514, 0.7015, 0.7282, 0.6833, 0.7466, 0.6544, 0.7674, 0.6511, 0.6357, 0.6781, 0.6409, 0.6872, 0.6273, 0.6863, 0.6387, 0.6305, 0.648, 0.6335, 0.6357, 0.6781, 0.6273, 0.6863, 0.6273, 0.6863])
me_cylinder_003.materials.append(mat_turret_material)
me_cylinder_003.update()
me_cylinder_004 = bpy.data.meshes.new('Cylinder.004')
me_cylinder_004.from_pydata([(0.981, 0.04621, 1.14), (1.278, -0.4, 1.124), (0.9217, -0.2522, 1.143), (0.9305, -0.2522, 1.313), (0.9898, 0.04621, 1.31), (1.361, 0.04621, 1.007), (1.272, -0.4, 1.011), (1.448, 0.04621, 1.026), (1.373, -0.4171, 1.291), (1.461, 0.04621, 1.286), (1.278, 0.4924, 1.124), (0.9217, 0.3446, 1.143), (1.272, 0.4924, 1.011), (0.9754, -0.2302, 1.411), (1.03, 0.01933, 1.402), (1.343, -0.3768, 1.374), (1.424, 0.01077, 1.36), (1.322, 0.5003, 1.201), (1.276, 0.4734, 1.296), (1.392, 0.408, 1.29), (1.367, 0.5095, 1.187), (0.9945, 0.3685, 1.31), (0.927, 0.3446, 1.245), (0.9438, 0.2776, 1.313), (1.312, -0.4078, 1.02), (1.369, -0.3686, 1.03), (1.362, -0.4171, 1.08), (1.365, 0.4775, 1.03), (1.328, 0.5034, 1.024), (1.361, 0.5095, 1.063)], [], [(0, 2, 3, 4), (2, 1, 8, 3), (6, 5, 7, 25, 24), (26, 25, 7, 9, 8), (10, 17, 20, 29, 28, 12), (11, 22, 21, 18, 17, 10), (0, 4, 23, 22, 11), (12, 28, 27, 7, 5), (8, 9, 16, 15), (14, 13, 15, 16), (4, 3, 13, 14), (3, 8, 15, 13), (9, 4, 14, 16), (17, 18, 19, 20), (21, 22, 23), (4, 9, 19, 18, 21, 23), (24, 25, 26), (1, 6, 24, 26, 8), (27, 28, 29), (27, 29, 20, 19, 9, 7)])
_uv = me_cylinder_004.uv_layers.new(name='UVMap')
_uv.uv.foreach_set('vector', [0.4315, 0.694, 0.4101, 0.7224, 0.3949, 0.7117, 0.4154, 0.6795, 0.3691, 0.7331, 0.3304, 0.7041, 0.3346, 0.6805, 0.3819, 0.7159, 0.3187, 0.6363, 0.3589, 0.6096, 0.3646, 0.6174, 0.3287, 0.6407, 0.3215, 0.6399, 0.326, 0.6473, 0.3287, 0.6407, 0.3646, 0.6174, 0.3806, 0.6395, 0.336, 0.668, 0.4413, 0.6086, 0.43, 0.6103, 0.4274, 0.6046, 0.4404, 0.595, 0.4472, 0.5951, 0.4531, 0.5999, 0.4574, 0.6495, 0.4461, 0.6529, 0.4376, 0.6478, 0.4262, 0.6215, 0.43, 0.6103, 0.4413, 0.6086, 0.4315, 0.694, 0.4154, 0.6795, 0.4369, 0.6583, 0.4488, 0.6582, 0.4579, 0.6671, 0.396, 0.5797, 0.3995, 0.585, 0.3984, 0.5895, 0.3646, 0.6174, 0.3589, 0.6096, 0.336, 0.668, 0.3806, 0.6395, 0.3795, 0.6494, 0.3457, 0.6754, 0.4009, 0.6796, 0.3868, 0.7032, 0.3457, 0.6754, 0.3795, 0.6494, 0.4154, 0.6795, 0.3949, 0.7117, 0.3868, 0.7032, 0.4009, 0.6796, 0.3819, 0.7159, 0.3346, 0.6805, 0.3457, 0.6754, 0.3868, 0.7032, 0.3806, 0.6395, 0.4154, 0.6795, 0.4009, 0.6796, 0.3795, 0.6494, 0.43, 0.6103, 0.4262, 0.6215, 0.4121, 0.6159, 0.4274, 0.6046, 0.4376, 0.6478, 0.4461, 0.6529, 0.4369, 0.6583, 0.4154, 0.6795, 0.3806, 0.6395, 0.4121, 0.6159, 0.4262, 0.6215, 0.4376, 0.6478, 0.4369, 0.6583, 0.3215, 0.6399, 0.3287, 0.6407, 0.326, 0.6473, 0.3304, 0.7041, 0.3219, 0.7154, 0.3187, 0.7113, 0.3187, 0.7015, 0.3346, 0.6805, 0.3984, 0.5895, 0.3995, 0.585, 0.4031, 0.5893, 0.3984, 0.5895, 0.4031, 0.5893, 0.4128, 0.599, 0.4121, 0.6159, 0.3806, 0.6395, 0.3646, 0.6174])
me_cylinder_004.materials.append(mat_turret_material)
me_cylinder_004.update()
me_cylinder_005 = bpy.data.meshes.new('Cylinder.005')
me_cylinder_005.from_pydata([(-0.3404, 1.215, 1.186), (-0.3308, 1.157, 1.151), (0.5623, 1.168, 1.245), (0.4147, 0.8113, 1.253), (0.1167, 0.8706, 1.268), (0.1254, 0.8706, 1.439), (0.4235, 0.8113, 1.424), (0.5565, 1.168, 1.132), (0.1108, 1.257, 1.155), (0.1254, 1.314, 1.439), (0.5824, 1.225, 1.415), (0.1126, 1.314, 1.19), (-0.325, 1.157, 1.263), (-0.1774, 0.8006, 1.256), (-0.1686, 0.8006, 1.427), (0.1646, 1.264, 1.486), (0.5329, 1.192, 1.467), (0.1646, 0.9065, 1.486), (0.4048, 0.8586, 1.474), (-0.2135, 1.24, 1.436), (-0.3336, 1.215, 1.318), (-0.3259, 1.178, 1.324), (-0.2857, 1.106, 1.433), (0.5237, 1.234, 1.169), (0.572, 1.225, 1.213), (0.5606, 1.186, 1.143)], [], [(11, 9, 10, 24, 23), (9, 5, 17, 15), (2, 10, 6, 3), (3, 6, 5, 4), (7, 25, 24, 10, 2), (14, 5, 9, 19, 22), (1, 12, 21, 20, 0), (13, 4, 5, 14), (8, 1, 0, 11), (12, 13, 14, 22, 21), (18, 16, 15, 17), (6, 10, 16, 18), (10, 9, 15, 16), (5, 6, 18, 17), (19, 20, 21, 22), (11, 0, 20, 19, 9), (23, 24, 25), (8, 11, 23, 25, 7)])
_uv = me_cylinder_005.uv_layers.new(name='UVMap')
_uv.uv.foreach_set('vector', [0.4931, 0.6902, 0.5225, 0.6919, 0.5212, 0.7512, 0.4947, 0.7478, 0.4899, 0.741, 0.5225, 0.6919, 0.5787, 0.6902, 0.5716, 0.6986, 0.5298, 0.6985, 0.5413, 0.7771, 0.526, 0.7558, 0.5873, 0.7368, 0.5947, 0.7604, 0.6099, 0.7274, 0.5885, 0.7316, 0.5787, 0.6902, 0.6029, 0.6874, 0.5461, 0.7927, 0.5431, 0.792, 0.5345, 0.7839, 0.526, 0.7558, 0.5413, 0.7771, 0.5798, 0.6463, 0.5787, 0.6902, 0.5225, 0.6919, 0.5241, 0.6493, 0.5405, 0.6406, 0.5319, 0.6045, 0.5324, 0.6195, 0.53, 0.6277, 0.5249, 0.627, 0.5243, 0.6094, 0.6039, 0.6447, 0.6029, 0.6874, 0.5787, 0.6902, 0.5798, 0.6463, 0.4846, 0.6899, 0.4813, 0.6323, 0.4899, 0.6322, 0.4931, 0.6902, 0.5324, 0.6195, 0.5823, 0.6232, 0.5798, 0.6463, 0.5405, 0.6406, 0.53, 0.6277, 0.5796, 0.7299, 0.5302, 0.7452, 0.5298, 0.6985, 0.5716, 0.6986, 0.5873, 0.7368, 0.526, 0.7558, 0.5302, 0.7452, 0.5796, 0.7299, 0.5212, 0.7512, 0.5225, 0.6919, 0.5298, 0.6985, 0.5302, 0.7452, 0.5787, 0.6902, 0.5885, 0.7316, 0.5796, 0.7299, 0.5716, 0.6986, 0.5241, 0.6493, 0.5249, 0.627, 0.53, 0.6277, 0.5405, 0.6406, 0.4931, 0.6902, 0.4899, 0.6322, 0.5079, 0.6329, 0.5241, 0.6493, 0.5225, 0.6919, 0.4899, 0.741, 0.4947, 0.7478, 0.4841, 0.7469, 0.4846, 0.6899, 0.4931, 0.6902, 0.4899, 0.741, 0.4841, 0.7469, 0.4813, 0.7469])
me_cylinder_005.materials.append(mat_turret_material)
me_cylinder_005.update()
me_cylinder_006 = bpy.data.meshes.new('Cylinder.006')
me_cylinder_006.from_pydata([(-1.053, 0.5095, 1.495), (-1.044, 0.5095, 1.171), (-0.6551, 0.04621, 1.244), (-0.9522, -0.4, 1.259), (-0.5958, -0.2522, 1.241), (-0.6112, -0.2522, 1.472), (-0.6705, 0.04621, 1.475), (-1.047, 0.04621, 1.151), (-0.958, -0.4, 1.146), (-1.133, 0.04621, 1.175), (-1.044, -0.4171, 1.171), (-1.142, 0.04621, 1.499), (-0.9522, 0.4924, 1.259), (-0.5958, 0.3446, 1.241), (-0.6112, 0.3446, 1.472), (-0.958, 0.4924, 1.146), (-1.096, 0.08165, 1.598), (-0.7017, 0.07309, 1.557), (-0.6471, 0.3227, 1.548), (-1.014, 0.4692, 1.584), (-1.03, -0.4132, 1.441), (-0.9988, -0.3968, 1.492), (-1.064, -0.3599, 1.495), (-1.052, -0.4171, 1.437)], [], [(6, 14, 18, 17), (8, 10, 9, 7), (2, 6, 5, 4), (4, 5, 21, 20, 3), (6, 11, 22, 21, 5), (10, 23, 22, 11, 9), (15, 7, 9, 1), (2, 13, 14, 6), (13, 12, 0, 14), (1, 9, 11, 0), (12, 15, 1, 0), (17, 18, 19, 16), (11, 6, 17, 16), (14, 0, 19, 18), (0, 11, 16, 19), (20, 21, 22, 23), (3, 20, 23, 10, 8)])
_uv = me_cylinder_006.uv_layers.new(name='UVMap')
_uv.uv.foreach_set('vector', [0.74, 0.8234, 0.7536, 0.8547, 0.7453, 0.8553, 0.7336, 0.832, 0.6458, 0.7852, 0.6549, 0.7843, 0.6595, 0.8306, 0.6505, 0.8307, 0.7657, 0.8159, 0.74, 0.8234, 0.7343, 0.7873, 0.7599, 0.7822, 0.7376, 0.7639, 0.7343, 0.7873, 0.6951, 0.7853, 0.6913, 0.7811, 0.6983, 0.7627, 0.74, 0.8234, 0.691, 0.8292, 0.6893, 0.7892, 0.6951, 0.7853, 0.7343, 0.7873, 0.6549, 0.7843, 0.6828, 0.7833, 0.6893, 0.7892, 0.691, 0.8292, 0.6595, 0.8306, 0.6458, 0.8784, 0.6505, 0.8307, 0.6595, 0.8306, 0.6554, 0.8793, 0.7657, 0.8159, 0.7771, 0.8466, 0.7536, 0.8547, 0.74, 0.8234, 0.7687, 0.8839, 0.7295, 0.9061, 0.7048, 0.8889, 0.7529, 0.8619, 0.6554, 0.8793, 0.6595, 0.8306, 0.691, 0.8292, 0.6919, 0.8811, 0.7295, 0.9061, 0.7358, 0.9176, 0.7256, 0.9206, 0.7048, 0.8889, 0.7336, 0.832, 0.7453, 0.8553, 0.7041, 0.8766, 0.701, 0.8385, 0.691, 0.8292, 0.74, 0.8234, 0.7336, 0.832, 0.701, 0.8385, 0.7529, 0.8619, 0.7048, 0.8889, 0.7041, 0.8766, 0.7453, 0.8553, 0.6919, 0.8811, 0.691, 0.8292, 0.701, 0.8385, 0.7041, 0.8766, 0.6913, 0.7811, 0.6951, 0.7853, 0.6893, 0.7892, 0.6891, 0.7808, 0.6983, 0.7627, 0.6913, 0.7811, 0.6891, 0.7808, 0.6886, 0.7543, 0.6972, 0.7515])
me_cylinder_006.materials.append(mat_turret_material)
me_cylinder_006.update()
me_cylinder_007 = bpy.data.meshes.new('Cylinder.007')
me_cylinder_007.from_pydata([(0.9643, 0.05266, 0.1002), (0.4304, -0.7978, 0.1729), (-0.7736, -0.31, 0.2357), (-0.8473, 0.02984, 0.2098), (0.7185, 0.6939, 0.1585), (0.9167, 0.4024, 0.1486), (-0.7815, 0.3912, 0.1932), (-0.2967, 0.9261, 0.2495), (-0.6159, 0.7443, 0.2533), (-0.8132, 0.4225, 0.234), (-0.2768, 0.9069, 0.4348), (-0.7807, 0.4097, 0.4259), (-0.5912, 0.7291, 0.4379), (-0.5758, 0.6991, 0.2121), (-0.5403, 0.6719, 0.4753), (-0.2873, 0.8902, 0.2098), (0.9009, -0.2924, 0.4011), (0.7093, -0.5795, 0.4109), (0.08451, -0.8386, 0.4431), (0.4227, -0.7713, 0.4257), (0.8984, -0.3087, 0.1165), (0.07152, -0.87, 0.1908), (0.9682, 0.04621, 0.3976), (0.7002, -0.6002, 0.1264), (0.757, -0.6316, 0.3815), (0.9423, -0.3322, 0.372), (1.035, 0.04621, 0.3672), (0.4431, -0.8144, 0.3977), (0.08313, -0.8933, 0.4163), (0.9341, -0.34, 0.1538), (0.7444, -0.6455, 0.1633), (0.07354, -0.9149, 0.2301), (1.026, 0.05266, 0.1361), (0.4438, -0.8337, 0.2113), (-0.7973, 0.04952, 0.5036), (-0.2536, -0.7713, 0.4605), (-0.5745, -0.5993, 0.2376), (-0.2865, -0.7956, 0.2223), (-0.5403, -0.5795, 0.4753), (-0.7301, -0.2891, 0.5002), (-0.5907, -0.6316, 0.451), (-0.776, -0.3322, 0.4605), (-0.8762, 0.02984, 0.4359), (-0.2768, -0.8144, 0.4348), (-0.8053, -0.3414, 0.2764), (-0.6147, -0.6446, 0.2789), (-0.9049, 0.02984, 0.2518), (-0.2959, -0.8314, 0.262), (0.9009, 0.3848, 0.4011), (0.08467, 0.9316, 0.4366), (0.4228, 0.8642, 0.4192), (0.4304, 0.8902, 0.1729), (0.7093, 0.6719, 0.4109), (0.07162, 0.9645, 0.169), (0.757, 0.724, 0.3815), (0.9423, 0.4246, 0.372), (0.4431, 0.9069, 0.3977), (0.08323, 0.9878, 0.3944), (0.9524, 0.4338, 0.1859), (0.7627, 0.7392, 0.1954), (0.07365, 1.009, 0.2083), (0.4438, 0.9261, 0.2113), (-0.7319, 0.3848, 0.4852), (-0.2536, 0.8637, 0.4605)], [], [(17, 19, 27, 24), (23, 20, 29, 30), (22, 16, 25, 26), (20, 0, 32, 29), (32, 26, 25, 29), (29, 25, 24, 30), (30, 24, 27, 33), (33, 27, 28, 31), (21, 1, 33, 31), (19, 18, 28, 27), (1, 23, 30, 33), (16, 17, 24, 25), (38, 40, 43, 35), (36, 45, 44, 2), (34, 42, 41, 39), (2, 44, 46, 3), (46, 44, 41, 42), (44, 45, 40, 41), (45, 47, 43, 40), (47, 31, 28, 43), (21, 31, 47, 37), (35, 43, 28, 18), (37, 47, 45, 36), (39, 41, 40, 38), (52, 54, 56, 50), (4, 59, 58, 5), (22, 26, 55, 48), (5, 58, 32, 0), (32, 58, 55, 26), (58, 59, 54, 55), (59, 61, 56, 54), (61, 60, 57, 56), (53, 60, 61, 51), (50, 56, 57, 49), (51, 61, 59, 4), (48, 55, 54, 52), (14, 63, 10, 12), (13, 6, 9, 8), (34, 62, 11, 42), (6, 3, 46, 9), (46, 42, 11, 9), (9, 11, 12, 8), (8, 12, 10, 7), (7, 10, 57, 60), (53, 15, 7, 60), (63, 49, 57, 10), (15, 13, 8, 7), (62, 14, 12, 11)])
_uv = me_cylinder_007.uv_layers.new(name='UVMap')
_uv.uv.foreach_set('vector', [0.941, 0.4823, 0.947, 0.4466, 0.9526, 0.4477, 0.9489, 0.4833, 0.9772, 0.4867, 0.9701, 0.5225, 0.9645, 0.5199, 0.9699, 0.4855, 0.9294, 0.5525, 0.936, 0.5176, 0.9425, 0.5166, 0.9364, 0.554, 0.9701, 0.5225, 0.965, 0.5602, 0.9581, 0.5589, 0.9645, 0.5199, 0.9581, 0.5589, 0.9364, 0.554, 0.9425, 0.5166, 0.9645, 0.5199, 0.9645, 0.5199, 0.9425, 0.5166, 0.9489, 0.4833, 0.9699, 0.4855, 0.9699, 0.4855, 0.9489, 0.4833, 0.9526, 0.4477, 0.9719, 0.4505, 0.9719, 0.4505, 0.9526, 0.4477, 0.9563, 0.4111, 0.975, 0.4129, 0.9813, 0.4133, 0.9775, 0.4514, 0.9719, 0.4505, 0.975, 0.4129, 0.947, 0.4466, 0.9503, 0.4107, 0.9563, 0.4111, 0.9526, 0.4477, 0.9775, 0.4514, 0.9772, 0.4867, 0.9699, 0.4855, 0.9719, 0.4505, 0.936, 0.5176, 0.941, 0.4823, 0.9489, 0.4833, 0.9425, 0.5166, 0.9514, 0.339, 0.9592, 0.3392, 0.9577, 0.3746, 0.952, 0.3749, 0.9834, 0.3385, 0.9761, 0.3386, 0.9772, 0.3043, 0.9832, 0.3027, 0.9494, 0.2665, 0.96, 0.2682, 0.9582, 0.305, 0.9508, 0.3028, 0.9832, 0.3027, 0.9772, 0.3043, 0.9782, 0.2671, 0.9851, 0.2671, 0.9782, 0.2671, 0.9772, 0.3043, 0.9582, 0.305, 0.96, 0.2682, 0.9772, 0.3043, 0.9761, 0.3386, 0.9592, 0.3392, 0.9582, 0.305, 0.9761, 0.3386, 0.9759, 0.3749, 0.9577, 0.3746, 0.9592, 0.3392, 0.9759, 0.3749, 0.975, 0.4129, 0.9563, 0.4111, 0.9577, 0.3746, 0.9813, 0.4133, 0.975, 0.4129, 0.9759, 0.3749, 0.9816, 0.3747, 0.952, 0.3749, 0.9577, 0.3746, 0.9563, 0.4111, 0.9503, 0.4107, 0.9816, 0.3747, 0.9759, 0.3749, 0.9761, 0.3386, 0.9834, 0.3385, 0.9508, 0.3028, 0.9582, 0.305, 0.9592, 0.3392, 0.9514, 0.339, 0.93, 0.05063, 0.9377, 0.04904, 0.9433, 0.08418, 0.9382, 0.0855, 0.9626, 0.0438, 0.9555, 0.04536, 0.9484, 0.009049, 0.9545, 0.006958, 0.9294, 0.5525, 0.9364, 0.554, 0.9263, 0.5921, 0.921, 0.5874, 0.9533, 0.5959, 0.9468, 0.5973, 0.9581, 0.5589, 0.965, 0.5602, 0.9581, 0.5589, 0.9468, 0.5973, 0.9263, 0.5921, 0.9364, 0.554, 0.9484, 0.009049, 0.9555, 0.04536, 0.9377, 0.04904, 0.9278, 0.01427, 0.9555, 0.04536, 0.9624, 0.08081, 0.9433, 0.08418, 0.9377, 0.04904, 0.9624, 0.08081, 0.9694, 0.1181, 0.9505, 0.1204, 0.9433, 0.08418, 0.9757, 0.1173, 0.9694, 0.1181, 0.9624, 0.08081, 0.9679, 0.07958, 0.9382, 0.0855, 0.9433, 0.08418, 0.9505, 0.1204, 0.9435, 0.1213, 0.9679, 0.07958, 0.9624, 0.08081, 0.9555, 0.04536, 0.9626, 0.0438, 0.921, 0.01497, 0.9278, 0.01427, 0.9377, 0.04904, 0.93, 0.05063, 0.9476, 0.1935, 0.9464, 0.1575, 0.9521, 0.1576, 0.9563, 0.1924, 0.9816, 0.1919, 0.9848, 0.2296, 0.9787, 0.2281, 0.9743, 0.1922, 0.9494, 0.2665, 0.9501, 0.2301, 0.9583, 0.2291, 0.96, 0.2682, 0.9848, 0.2296, 0.9851, 0.2671, 0.9782, 0.2671, 0.9787, 0.2281, 0.9782, 0.2671, 0.96, 0.2682, 0.9583, 0.2291, 0.9787, 0.2281, 0.9787, 0.2281, 0.9583, 0.2291, 0.9563, 0.1924, 0.9743, 0.1922, 0.9743, 0.1922, 0.9563, 0.1924, 0.9521, 0.1576, 0.9715, 0.1563, 0.9715, 0.1563, 0.9521, 0.1576, 0.9505, 0.1204, 0.9694, 0.1181, 0.9757, 0.1173, 0.9772, 0.1562, 0.9715, 0.1563, 0.9694, 0.1181, 0.9464, 0.1575, 0.9435, 0.1213, 0.9505, 0.1204, 0.9521, 0.1576, 0.9772, 0.1562, 0.9816, 0.1919, 0.9743, 0.1922, 0.9715, 0.1563, 0.9501, 0.2301, 0.9476, 0.1935, 0.9563, 0.1924, 0.9583, 0.2291])
me_cylinder_007.materials.append(mat_turret_material)
me_cylinder_007.update()
me_cylinder_008 = bpy.data.meshes.new('Cylinder.008')
me_cylinder_008.from_pydata([(0.9863, -0.4463, -1.009), (0.4073, -0.9834, -1.005), (0.9589, -0.4443, -0.7646), (0.9278, -0.3819, -0.4298), (0.7018, -0.6698, -0.3341), (0.4108, -0.8845, -0.4039), (1.006, -0.5982, -0.4712), (1.054, -0.6311, -0.9973), (0.9031, -0.9031, -1.001), (0.8564, -0.8378, -0.4168), (0.6444, -1.076, -1.001), (0.6302, -0.9998, -0.4561)], [], [(3, 4, 9, 6), (5, 1, 10, 11), (8, 9, 11, 10), (7, 6, 9, 8), (0, 2, 3, 6, 7), (4, 5, 11, 9)])
_uv = me_cylinder_008.uv_layers.new(name='UVMap')
_uv.uv.foreach_set('vector', [0.5374, 0.9418, 0.5172, 0.8907, 0.5495, 0.8851, 0.5546, 0.9166, 0.5191, 0.8363, 0.5935, 0.7963, 0.6109, 0.8296, 0.5467, 0.8546, 0.6224, 0.8743, 0.5495, 0.8851, 0.5467, 0.8546, 0.6109, 0.8296, 0.6224, 0.9198, 0.5546, 0.9166, 0.5495, 0.8851, 0.6224, 0.8743, 0.6202, 0.9476, 0.5857, 0.9446, 0.5374, 0.9418, 0.5546, 0.9166, 0.6224, 0.9198, 0.5172, 0.8907, 0.5191, 0.8363, 0.5467, 0.8546, 0.5495, 0.8851])
me_cylinder_008.materials.append(mat_turret_material)
me_cylinder_008.update()
me_cylinder_009 = bpy.data.meshes.new('Cylinder.009')
me_cylinder_009.from_pydata([(0.9863, -0.4463, -1.009), (1.003, -0.01649, -0.538), (0.9489, -0.2943, -0.5831), (0.9589, -0.4443, -0.7646), (1.195, 0.01692, -0.6018), (1.28, 0.006688, -1.0), (1.223, -0.3226, -1.0), (1.199, -0.3213, -0.7684), (1.179, -0.2284, -0.6078), (0.9834, 0.4073, -1.005), (0.9374, 0.2759, -0.5314), (0.9559, 0.4053, -0.7609), (1.229, 0.2903, -1.0), (1.204, 0.289, -0.7699), (1.168, 0.2152, -0.5915)], [], [(3, 0, 6, 7), (5, 4, 8, 7, 6), (2, 3, 7, 8), (1, 2, 8, 4), (11, 13, 12, 9), (5, 12, 13, 14, 4), (10, 14, 13, 11), (1, 4, 14, 10)])
_uv = me_cylinder_009.uv_layers.new(name='UVMap')
_uv.uv.foreach_set('vector', [0.9316, 0.7961, 0.957, 0.7845, 0.9702, 0.8115, 0.9474, 0.8192, 0.9793, 0.8476, 0.9377, 0.8528, 0.9347, 0.8309, 0.9474, 0.8192, 0.9702, 0.8115, 0.9149, 0.817, 0.9316, 0.7961, 0.9474, 0.8192, 0.9347, 0.8309, 0.9149, 0.8514, 0.9149, 0.817, 0.9347, 0.8309, 0.9377, 0.8528, 0.942, 0.9047, 0.9542, 0.8778, 0.9784, 0.8804, 0.9702, 0.9111, 0.9793, 0.8476, 0.9784, 0.8804, 0.9542, 0.8778, 0.9371, 0.8713, 0.9377, 0.8528, 0.9171, 0.8864, 0.9371, 0.8713, 0.9542, 0.8778, 0.942, 0.9047, 0.9149, 0.8514, 0.9377, 0.8528, 0.9371, 0.8713, 0.9171, 0.8864])
me_cylinder_009.materials.append(mat_turret_material)
me_cylinder_009.update()
me_cylinder_010 = bpy.data.meshes.new('Cylinder.010')
me_cylinder_010.from_pydata([(0.9834, 0.4073, -1.005), (0.4073, 0.9834, -1.005), (0.9559, 0.4053, -0.7609), (0.917, 0.402, -0.4698), (0.6941, 0.6989, -0.3966), (1.001, 0.6144, -0.5201), (1.054, 0.6311, -1.002), (0.9031, 0.9031, -1.006), (0.8545, 0.8592, -0.4831), (0.6444, 1.076, -1.006), (0.6374, 1.03, -0.5852), (0.4953, 0.8573, -0.4942), (0.4126, 0.9363, -0.6442)], [], [(3, 5, 8, 4), (7, 9, 10, 8), (6, 7, 8, 5), (0, 6, 5, 3, 2), (12, 11, 10, 9, 1), (4, 8, 10, 11)])
_uv = me_cylinder_010.uv_layers.new(name='UVMap')
_uv.uv.foreach_set('vector', [0.8769, 0.921, 0.8589, 0.8974, 0.8632, 0.8661, 0.8938, 0.8712, 0.797, 0.8568, 0.8102, 0.8112, 0.8594, 0.8341, 0.8632, 0.8661, 0.797, 0.9022, 0.797, 0.8568, 0.8632, 0.8661, 0.8589, 0.8974, 0.8018, 0.9353, 0.797, 0.9022, 0.8589, 0.8974, 0.8769, 0.921, 0.8366, 0.9313, 0.8756, 0.8042, 0.8924, 0.8301, 0.8594, 0.8341, 0.8102, 0.8112, 0.8289, 0.7792, 0.8938, 0.8712, 0.8632, 0.8661, 0.8594, 0.8341, 0.8924, 0.8301])
me_cylinder_010.materials.append(mat_turret_material)
me_cylinder_010.update()
me_cylinder_011 = bpy.data.meshes.new('Cylinder.011')
me_cylinder_011.from_pydata([(0.4073, 0.9834, -1.005), (0.0, 0.9896, -0.3968), (-0.4073, 0.9834, -1.005), (0.3705, 1.097, -0.5594), (0.3944, 1.185, -1.0), (-0.0002015, 1.265, -0.9925), (-0.0002015, 1.202, -0.4714), (-0.3072, 1.148, -0.5479), (-0.3443, 1.191, -1.008), (0.3076, 0.9329, -0.471), (0.4126, 0.9363, -0.6442), (-0.3525, 0.9268, -0.4903), (-0.4075, 0.9252, -0.5664)], [], [(2, 12, 11, 7, 8), (1, 9, 3, 6), (4, 5, 6, 3), (8, 7, 6, 5), (9, 10, 0, 4, 3), (11, 1, 6, 7)])
_uv = me_cylinder_011.uv_layers.new(name='UVMap')
_uv.uv.foreach_set('vector', [0.8076, 0.6155, 0.8607, 0.6412, 0.8676, 0.652, 0.8429, 0.6644, 0.7919, 0.6412, 0.869, 0.6999, 0.8592, 0.7428, 0.8339, 0.7379, 0.8423, 0.6971, 0.7795, 0.7464, 0.7795, 0.6892, 0.8423, 0.6971, 0.8339, 0.7379, 0.7919, 0.6412, 0.8429, 0.6644, 0.8423, 0.6971, 0.7795, 0.6892, 0.8592, 0.7428, 0.8358, 0.7616, 0.7881, 0.7721, 0.7795, 0.7464, 0.8339, 0.7379, 0.8676, 0.652, 0.869, 0.6999, 0.8423, 0.6971, 0.8429, 0.6644])
me_cylinder_011.materials.append(mat_turret_material)
me_cylinder_011.update()
me_cylinder_012 = bpy.data.meshes.new('Cylinder.012')
me_cylinder_012.from_pydata([(-0.9834, 0.4073, -1.005), (-0.4073, 0.9834, -1.005), (-0.9559, 0.4053, -0.7609), (-0.9212, 0.4021, -0.4126), (-0.6964, 0.7003, -0.3609), (-1.005, 0.6144, -0.4629), (-1.054, 0.6311, -1.005), (-0.9031, 0.9031, -1.005), (-0.8614, 0.8568, -0.4456), (-0.6444, 1.076, -1.0), (-0.647, 1.022, -0.5681), (-0.4075, 0.9252, -0.5664), (-0.4519, 0.8834, -0.4822)], [], [(12, 11, 1, 9, 10), (3, 4, 8, 5), (4, 12, 10, 8), (7, 8, 10, 9), (6, 5, 8, 7), (0, 2, 3, 5, 6)])
_uv = me_cylinder_012.uv_layers.new(name='UVMap')
_uv.uv.foreach_set('vector', [0.3322, 0.7655, 0.3441, 0.7556, 0.4076, 0.7415, 0.4154, 0.7793, 0.3582, 0.7865, 0.3135, 0.8654, 0.313, 0.8103, 0.3451, 0.8171, 0.3382, 0.8475, 0.313, 0.8103, 0.3322, 0.7655, 0.3582, 0.7865, 0.3451, 0.8171, 0.4154, 0.8267, 0.3451, 0.8171, 0.3582, 0.7865, 0.4154, 0.7793, 0.4037, 0.8712, 0.3382, 0.8475, 0.3451, 0.8171, 0.4154, 0.8267, 0.3904, 0.9023, 0.3573, 0.8896, 0.3135, 0.8654, 0.3382, 0.8475, 0.4037, 0.8712])
me_cylinder_012.materials.append(mat_turret_material)
me_cylinder_012.update()
me_cylinder_013 = bpy.data.meshes.new('Cylinder.013')
me_cylinder_013.from_pydata([(-0.9834, -0.4073, -1.005), (-0.9896, 0.0, -0.4993), (-0.9424, -0.2839, -0.5509), (-0.9559, -0.4053, -0.7609), (-1.209, 0.0, -0.5731), (-1.272, 0.0, -1.005), (-1.22, -0.2836, -1.005), (-1.196, -0.2823, -0.7646), (-1.173, -0.218, -0.5756), (-0.9834, 0.4073, -1.005), (-0.9424, 0.2839, -0.5509), (-0.9559, 0.4053, -0.7609), (-1.22, 0.2836, -1.005), (-1.196, 0.2823, -0.7646), (-1.173, 0.218, -0.5756)], [], [(3, 7, 6, 0), (5, 6, 7, 8, 4), (2, 8, 7, 3), (1, 4, 8, 2), (11, 9, 12, 13), (5, 4, 14, 13, 12), (10, 11, 13, 14), (1, 10, 14, 4)])
_uv = me_cylinder_013.uv_layers.new(name='UVMap')
_uv.uv.foreach_set('vector', [0.2636, 0.7224, 0.2546, 0.749, 0.2295, 0.7474, 0.2361, 0.7179, 0.2295, 0.7802, 0.2295, 0.7474, 0.2546, 0.749, 0.2719, 0.7557, 0.2722, 0.7743, 0.287, 0.7368, 0.2719, 0.7557, 0.2546, 0.749, 0.2636, 0.7224, 0.2973, 0.7708, 0.2722, 0.7743, 0.2719, 0.7557, 0.287, 0.7368, 0.2781, 0.8265, 0.2528, 0.8383, 0.2385, 0.8117, 0.2622, 0.8034, 0.2295, 0.7802, 0.2722, 0.7743, 0.2769, 0.7922, 0.2622, 0.8034, 0.2385, 0.8117, 0.2967, 0.8063, 0.2781, 0.8265, 0.2622, 0.8034, 0.2769, 0.7922, 0.2973, 0.7708, 0.2967, 0.8063, 0.2769, 0.7922, 0.2722, 0.7743])
me_cylinder_013.materials.append(mat_turret_material)
me_cylinder_013.update()
me_cylinder_014 = bpy.data.meshes.new('Cylinder.014')
me_cylinder_014.from_pydata([(-0.9834, -0.4073, -1.005), (-0.4073, -0.9834, -1.005), (-0.9559, -0.4053, -0.7609), (-0.9324, -0.4092, -0.4779), (-0.7095, -0.7071, -0.4093), (-0.4125, -0.9094, -0.4902), (-1.005, -0.618, -0.5535), (-1.054, -0.6311, -1.002), (-0.9031, -0.9031, -1.006), (-0.857, -0.8623, -0.5236), (-0.6444, -1.076, -1.006), (-0.6271, -1.017, -0.571)], [], [(3, 6, 9, 4), (5, 11, 10, 1), (8, 10, 11, 9), (7, 8, 9, 6), (0, 7, 6, 3, 2), (4, 9, 11, 5)])
_uv = me_cylinder_014.uv_layers.new(name='UVMap')
_uv.uv.foreach_set('vector', [0.9578, 0.746, 0.9395, 0.725, 0.9423, 0.6951, 0.9715, 0.699, 0.9702, 0.6508, 0.9443, 0.6663, 0.8968, 0.6484, 0.9129, 0.619, 0.8866, 0.6884, 0.8968, 0.6484, 0.9443, 0.6663, 0.9423, 0.6951, 0.8866, 0.7291, 0.8866, 0.6884, 0.9423, 0.6951, 0.9395, 0.725, 0.8907, 0.7592, 0.8866, 0.7291, 0.9395, 0.725, 0.9578, 0.746, 0.9222, 0.7558, 0.9715, 0.699, 0.9423, 0.6951, 0.9443, 0.6663, 0.9702, 0.6508])
me_cylinder_014.materials.append(mat_turret_material)
me_cylinder_014.update()

# ---- objects
ob_light = bpy.data.objects.new('Light', light_light)
ob_camera = bpy.data.objects.new('Camera', cam_camera)
ob_cylinder = bpy.data.objects.new('Cylinder', me_cylinder)
ob_cube = bpy.data.objects.new('Cube', me_cube)
ob_plane = bpy.data.objects.new('Plane', me_plane)
ob_circle = bpy.data.objects.new('Circle', me_circle)
ob_cube_001 = bpy.data.objects.new('Cube.001', me_cube_001)
ob_cube_002 = bpy.data.objects.new('Cube.002', me_cube_002)
ob_cube_003 = bpy.data.objects.new('Cube.003', me_cube_001)
ob_cube_004 = bpy.data.objects.new('Cube.004', me_cube_002)
ob_cube_005 = bpy.data.objects.new('Cube.005', me_cube_001)
ob_plane_001 = bpy.data.objects.new('Plane.001', me_plane_001)
ob_plane_002 = bpy.data.objects.new('Plane.002', me_plane_002)
ob_plane_003 = bpy.data.objects.new('Plane.003', me_plane_003)
ob_cylinder_001 = bpy.data.objects.new('Cylinder.001', me_cylinder_001)
ob_cylinder_002 = bpy.data.objects.new('Cylinder.002', me_cylinder_002)
ob_cylinder_003 = bpy.data.objects.new('Cylinder.003', me_cylinder_003)
ob_cylinder_004 = bpy.data.objects.new('Cylinder.004', me_cylinder_004)
ob_cylinder_005 = bpy.data.objects.new('Cylinder.005', me_cylinder_005)
ob_cylinder_006 = bpy.data.objects.new('Cylinder.006', me_cylinder_006)
ob_cylinder_007 = bpy.data.objects.new('Cylinder.007', me_cylinder_007)
ob_cylinder_008 = bpy.data.objects.new('Cylinder.008', me_cylinder_008)
ob_cylinder_009 = bpy.data.objects.new('Cylinder.009', me_cylinder_009)
ob_cylinder_010 = bpy.data.objects.new('Cylinder.010', me_cylinder_010)
ob_cylinder_011 = bpy.data.objects.new('Cylinder.011', me_cylinder_011)
ob_cylinder_012 = bpy.data.objects.new('Cylinder.012', me_cylinder_012)
ob_cylinder_013 = bpy.data.objects.new('Cylinder.013', me_cylinder_013)
ob_cylinder_014 = bpy.data.objects.new('Cylinder.014', me_cylinder_014)

# ---- transforms, parenting, visibility, modifiers, constraints
ob_light.location = (4.076, 1.005, 5.904)
ob_light.rotation_euler = (0.6503, 0.05522, 1.866)
ob_light.lock_rotations_4d = False
ob_light.empty_display_type = 'ARROWS'
ob_light.color = (0.0, 0.0, 0.0, 0.0)
ob_light.lineart.crease_threshold = 0.0
ob_camera.location = (7.359, -6.926, 4.958)
ob_camera.rotation_euler = (1.109, 0.0, 0.8149)
ob_camera.lock_rotations_4d = False
ob_camera.empty_display_type = 'ARROWS'
ob_camera.color = (0.0, 0.0, 0.0, 0.0)
ob_camera.display_type = 'WIRE'
ob_camera.lineart.crease_threshold = 0.0
ob_cylinder.location = (0.0, 0.0, 1.0)
ob_cube.location = (2.98e-08, -0.03143, 0.0)
ob_plane.location = (0.0, -0.9064, 0.3232)
ob_plane.rotation_euler = (1.571, -0.0, 0.0)
ob_circle.location = (0.0, 0.0, 0.0)
ob_cube_001.location = (1.561, -0.0397, 0.0219)
ob_cube_002.location = (1.384, 0.4776, 0.01925)
ob_cube_003.location = (-1.395, -0.5437, 0.01965)
ob_cube_003.scale = (1.44, 1.44, 1.44)
ob_cube_004.location = (-1.005, 1.153, 0.0362)
ob_cube_004.rotation_euler = (-0.2449, -0.02451, 2.209)
ob_cube_004.scale = (0.9123, 0.9123, 0.9123)
ob_cube_005.location = (-1.569, -0.1521, -0.01391)
ob_cube_005.scale = (0.7508, 0.7508, 0.7508)
ob_plane_001.location = (0.02824, -1.309, 0.00936)
ob_plane_002.location = (-0.1778, -1.59, 0.00936)
ob_plane_003.location = (0.3725, -1.596, 0.00936)
ob_cylinder_001.location = (0.0, 0.0, 1.0)
ob_cylinder_002.location = (0.0, 0.0, 1.0)
ob_cylinder_003.location = (0.0, 0.0, 1.0)
ob_cylinder_004.location = (0.0, 0.0, 1.0)
ob_cylinder_005.location = (0.0, 0.0, 1.0)
ob_cylinder_006.location = (0.0, 0.0, 1.0)
ob_cylinder_007.location = (0.0, 0.0, 1.0)
ob_cylinder_008.location = (0.0, 0.0, 1.0)
ob_cylinder_009.location = (0.0, 0.0, 1.0)
ob_cylinder_010.location = (0.0, 0.0, 1.0)
ob_cylinder_011.location = (0.0, 0.0, 1.0)
ob_cylinder_012.location = (0.0, 0.0, 1.0)
ob_cylinder_013.location = (0.0, 0.0, 1.0)
ob_cylinder_014.location = (0.0, 0.0, 1.0)

# ---- collection membership
col_collection.objects.link(ob_light)
col_collection.objects.link(ob_camera)
col_collection.objects.link(ob_cylinder)
col_collection.objects.link(ob_cube)
col_collection.objects.link(ob_plane)
col_collection.objects.link(ob_circle)
col_collection.objects.link(ob_cube_001)
col_collection.objects.link(ob_cube_002)
col_collection.objects.link(ob_cube_003)
col_collection.objects.link(ob_cube_004)
col_collection.objects.link(ob_cube_005)
col_collection.objects.link(ob_plane_001)
col_collection.objects.link(ob_plane_002)
col_collection.objects.link(ob_plane_003)
col_collection.objects.link(ob_cylinder_001)
col_collection.objects.link(ob_cylinder_002)
col_collection.objects.link(ob_cylinder_003)
col_collection.objects.link(ob_cylinder_004)
col_collection.objects.link(ob_cylinder_005)
col_collection.objects.link(ob_cylinder_006)
col_collection.objects.link(ob_cylinder_007)
col_collection.objects.link(ob_cylinder_008)
col_collection.objects.link(ob_cylinder_009)
col_collection.objects.link(ob_cylinder_010)
col_collection.objects.link(ob_cylinder_011)
col_collection.objects.link(ob_cylinder_012)
col_collection.objects.link(ob_cylinder_013)
col_collection.objects.link(ob_cylinder_014)

# ---- scene / render settings (as saved in the file)
scene.camera = ob_camera
scene.frame_start = 1; scene.frame_end = 250; scene.frame_set(1)
scene.render.engine = 'BLENDER_EEVEE_NEXT'
scene.view_settings.view_transform = 'Standard'
bpy.context.view_layer.update()
